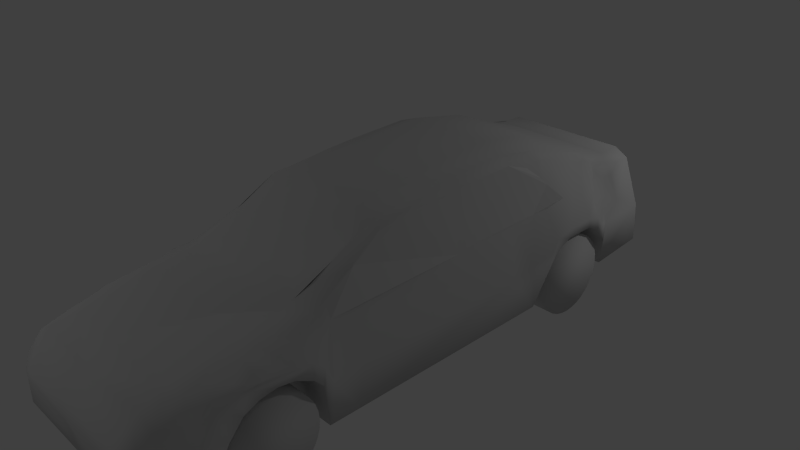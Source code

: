 # Source: car.blend  (saved by Blender 2.69.1; exported with 4.5.12 LTS)
import bpy
from mathutils import Matrix  # noqa: F401  (used for matrix-valued properties, if any)

bpy.ops.wm.read_factory_settings(use_empty=True)
scene = bpy.context.scene
scene.name = 'Scene'

# ---- collections
col_collection_1 = bpy.data.collections.new('Collection 1'); scene.collection.children.link(col_collection_1)

# ---- materials (node trees are filled in below, after node groups)
mat_material_darkredcar_t_redcar_png = bpy.data.materials.new('Material_darkRedCar.t_redCar.png')
mat_material_darkredcar_t_redcar_png.alpha_threshold = 0.0
mat_material_darkredcar_t_redcar_png.use_transparent_shadow = False
mat_material_darkredcar_t_redcar_png.diffuse_color = (0.64, 0.64, 0.64, 1.0)
mat_material_darkredcar_t_redcar_png.specular_color = (0.5, 0.5, 0.5)
mat_material_darkredcar_t_redcar_png.roughness = 0.5
mat_material_darkredcar_t_redcar_png.specular_intensity = 1.0
mat_material_darkredcar_t_redcar_png.line_color = (0.0, 0.0, 0.0, 1.0)
mat_none_blackwindow_jpg = bpy.data.materials.new('None_blackWindow.jpg')
mat_none_blackwindow_jpg.alpha_threshold = 0.0
mat_none_blackwindow_jpg.use_transparent_shadow = False
mat_none_blackwindow_jpg.diffuse_color = (0.64, 0.64, 0.64, 1.0)
mat_none_blackwindow_jpg.specular_color = (0.5, 0.5, 0.5)
mat_none_blackwindow_jpg.roughness = 0.5
mat_none_blackwindow_jpg.specular_intensity = 1.0
mat_none_blackwindow_jpg.line_color = (0.0, 0.0, 0.0, 1.0)
mat_material_taillightred = bpy.data.materials.new('Material_taillightRed')
mat_material_taillightred.alpha_threshold = 0.0
mat_material_taillightred.use_transparent_shadow = False
mat_material_taillightred.diffuse_color = (0.64, 0.64, 0.64, 1.0)
mat_material_taillightred.specular_color = (0.5, 0.5, 0.5)
mat_material_taillightred.roughness = 0.5
mat_material_taillightred.specular_intensity = 1.0
mat_material_taillightred.line_color = (0.0, 0.0, 0.0, 1.0)
mat_none_cartire_tga = bpy.data.materials.new('None_carTire.tga')
mat_none_cartire_tga.alpha_threshold = 0.0
mat_none_cartire_tga.use_transparent_shadow = False
mat_none_cartire_tga.diffuse_color = (0.64, 0.64, 0.64, 1.0)
mat_none_cartire_tga.specular_color = (0.5, 0.5, 0.5)
mat_none_cartire_tga.roughness = 0.5
mat_none_cartire_tga.specular_intensity = 1.0
mat_none_cartire_tga.line_color = (0.0, 0.0, 0.0, 1.0)
mat_material_headlightred = bpy.data.materials.new('Material_headlightRed')
mat_material_headlightred.alpha_threshold = 0.0
mat_material_headlightred.use_transparent_shadow = False
mat_material_headlightred.diffuse_color = (0.64, 0.64, 0.64, 1.0)
mat_material_headlightred.specular_color = (0.5, 0.5, 0.5)
mat_material_headlightred.roughness = 0.5
mat_material_headlightred.specular_intensity = 1.0
mat_material_headlightred.line_color = (0.0, 0.0, 0.0, 1.0)
mat_material_blackwindow__blackwindow_jpg = bpy.data.materials.new('Material_blackWindow._blackWindow.jpg')
mat_material_blackwindow__blackwindow_jpg.alpha_threshold = 0.0
mat_material_blackwindow__blackwindow_jpg.use_transparent_shadow = False
mat_material_blackwindow__blackwindow_jpg.diffuse_color = (0.64, 0.64, 0.64, 1.0)
mat_material_blackwindow__blackwindow_jpg.specular_color = (0.5, 0.5, 0.5)
mat_material_blackwindow__blackwindow_jpg.roughness = 0.5
mat_material_blackwindow__blackwindow_jpg.specular_intensity = 1.0
mat_material_blackwindow__blackwindow_jpg.line_color = (0.0, 0.0, 0.0, 1.0)

# ---- material node trees

# ---- world
world_world = bpy.data.worlds.new('World'); scene.world = world_world
world_world.color = (0.05088, 0.05088, 0.05088)
world_world.use_sun_shadow = False
world_world.sun_shadow_jitter_overblur = 0.0
world_world.cycles.sampling_method = 'MANUAL'
world_world.cycles.sample_map_resolution = 256

# ---- cameras
cam_camera = bpy.data.cameras.new('Camera')
cam_camera.clip_end = 100.0
cam_camera.lens = 35.0
cam_camera.sensor_width = 32.0
cam_camera.sensor_height = 18.0
cam_camera.ortho_scale = 7.314
cam_camera.dof.focus_distance = 0.0
cam_camera.dof.aperture_fstop = 128.0

# ---- lights
light_lamp = bpy.data.lights.new('Lamp', 'POINT')
light_lamp.transmission_factor = 0.0
light_lamp.cutoff_distance = 30.0
light_lamp.energy = 100.0
light_lamp.shadow_buffer_clip_start = 1.001
light_lamp.shadow_soft_size = 0.1
light_lamp.shadow_maximum_resolution = 0.006
light_lamp.use_absolute_resolution = True
light_lamp.cycles.use_multiple_importance_sampling = False
light_lamp_001 = bpy.data.lights.new('Lamp.001', 'POINT')
light_lamp_001.transmission_factor = 0.0
light_lamp_001.cutoff_distance = 30.0
light_lamp_001.energy = 100.0
light_lamp_001.shadow_buffer_clip_start = 1.001
light_lamp_001.shadow_soft_size = 0.1
light_lamp_001.shadow_maximum_resolution = 0.006
light_lamp_001.use_absolute_resolution = True
light_lamp_001.cycles.use_multiple_importance_sampling = False

# ---- meshes
me_car = bpy.data.meshes.new('car')
me_car.from_pydata([(-0.9409, -3.036, -1.157), (-0.9409, -3.109, -1.067), (-0.9409, -3.164, -0.9645), (-0.9409, -3.198, -0.8532), (-0.9409, -3.209, -0.7374), (-0.9409, -3.198, -0.6217), (-0.9409, -3.164, -0.5103), (-0.9409, -3.109, -0.4077), (-0.9409, -3.036, -0.3178), (-0.9409, -2.946, -0.244), (-0.9409, -2.843, -0.1892), (-0.9409, -2.732, -0.1554), (-0.9409, -2.616, -0.144), (-0.9409, -2.5, -0.1554), (-0.9409, -2.389, -0.1892), (-0.9409, -2.286, -0.244), (-0.9409, -2.196, -0.3178), (-0.9409, -2.123, -0.4077), (-0.9409, -2.068, -0.5103), (-0.9409, -2.034, -0.6216), (-0.9409, -2.023, -0.7374), (-0.9409, -2.034, -0.8532), (-0.9409, -2.068, -0.9645), (-0.9409, -2.123, -1.067), (-0.9409, -2.196, -1.157), (-0.9409, -2.286, -1.231), (-0.9409, -2.389, -1.286), (-0.9409, -2.5, -1.319), (-0.9409, -2.616, -1.331), (-0.9409, -2.732, -1.319), (-0.9409, -2.843, -1.286), (-0.9409, -2.946, -1.231), (-1.365, -3.164, -0.9645), (-1.365, -3.209, -0.7374), (-1.365, -3.036, -0.3178), (-1.365, -2.843, -0.1892), (-1.365, -2.732, -0.1554), (-1.365, -2.286, -0.244), (-1.365, -2.123, -0.4077), (-1.365, -2.034, -0.6217), (-1.365, -2.034, -0.8532), (-1.365, -2.068, -0.9645), (-1.365, -2.196, -1.157), (-1.365, -2.286, -1.231), (-1.365, -2.732, -1.319), (-1.365, -2.843, -1.286), (-1.365, -2.946, -1.231), (-1.332, 2.029, -1.158), (-0.9081, 2.029, -1.158), (-0.9081, 1.956, -1.068), (-0.9081, 1.901, -0.9654), (-0.9081, 1.867, -0.8541), (-0.9081, 1.856, -0.7383), (-0.9081, 1.867, -0.6225), (-0.9081, 1.901, -0.5112), (-0.9081, 1.956, -0.4086), (-0.9081, 2.029, -0.3187), (-0.9081, 2.119, -0.2449), (-0.9081, 2.222, -0.19), (-0.9081, 2.333, -0.1563), (-0.9081, 2.449, -0.1449), (-0.9081, 2.565, -0.1563), (-0.9081, 2.676, -0.19), (-0.9081, 2.779, -0.2449), (-0.9081, 2.869, -0.3187), (-0.9081, 2.942, -0.4086), (-0.9081, 2.997, -0.5112), (-0.9081, 3.031, -0.6225), (-0.9081, 3.042, -0.7383), (-0.9081, 3.031, -0.854), (-0.9081, 2.997, -0.9654), (-0.9081, 2.942, -1.068), (-0.9081, 2.869, -1.158), (-0.9081, 2.779, -1.232), (-0.9081, 2.676, -1.287), (-0.9081, 2.565, -1.32), (-0.9081, 2.449, -1.332), (-0.9081, 2.333, -1.32), (-0.9081, 2.222, -1.287), (-0.9081, 2.119, -1.232), (-1.332, 1.867, -0.854), (-1.332, 1.901, -0.5112), (-1.332, 1.956, -0.4086), (-1.332, 2.029, -0.3187), (-1.332, 2.222, -0.19), (-1.332, 2.333, -0.1563), (-1.332, 2.565, -0.1563), (-1.332, 2.779, -0.2449), (-1.332, 2.942, -0.4086), (-1.332, 2.997, -0.5112), (-1.332, 3.031, -0.6225), (-1.332, 2.779, -1.232), (-1.332, 2.333, -1.32), (-1.332, 2.119, -1.232), (-0.9159, 4.203, -0.1991), (-0.2233, 4.203, -0.1991), (-1.365, -3.036, -1.157), (-1.365, -3.109, -1.067), (-1.365, -3.198, -0.8532), (-1.365, -3.198, -0.6216), (-1.365, -3.164, -0.5103), (-1.365, -3.109, -0.4077), (-1.365, -2.946, -0.244), (-1.365, -2.616, -0.144), (-1.365, -2.5, -0.1554), (-1.365, -2.389, -0.1892), (-1.365, -2.196, -0.3178), (-1.365, -2.068, -0.5103), (-1.365, -2.023, -0.7374), (-1.365, -2.123, -1.067), (-1.365, -2.389, -1.286), (-1.365, -2.5, -1.319), (-1.365, -2.616, -1.331), (-1.332, 1.956, -1.068), (-1.332, 1.901, -0.9654), (-1.332, 1.856, -0.7383), (-1.332, 1.867, -0.6225), (-1.332, 2.119, -0.2449), (-1.332, 2.449, -0.1449), (-1.332, 2.676, -0.19), (-1.332, 2.869, -0.3187), (-1.332, 3.042, -0.7383), (-1.332, 3.031, -0.854), (-1.332, 2.997, -0.9654), (-1.332, 2.942, -1.068), (-1.332, 2.869, -1.158), (-1.332, 2.676, -1.287), (-1.332, 2.565, -1.32), (-1.332, 2.449, -1.332), (-1.332, 2.222, -1.287), (-0.9923, -3.85, 0.175), (-1.21, -4.027, -0.1609), (-0.9159, -4.124, -0.1888), (-0.2233, -3.862, 0.09698), (-1.156, -4.124, -0.7738), (-1.03, 1.95, 1.018), (-0.2233, -4.153, -0.5331), (-0.9159, -4.158, -0.2509), (-1.03, 2.041, 1.003), (-1.145, -4.105, -0.2804), (-1.148, 2.031, 0.7061), (-1.03, 2.242, 0.9565), (-1.265, 2.247, 0.4819), (-0.9159, 4.098, 0.1402), (-1.295, 4.046, -0.1991), (-0.9159, 3.939, 0.6492), (-1.116, 3.939, 0.5326), (-0.2233, -4.124, -0.1888), (-0.2233, 3.939, 0.6492), (-1.281, 2.896, 0.3158), (-1.047, 2.888, 0.7498), (-1.069, 2.975, 0.7385), (-1.27, 3.001, 0.2279), (-1.422, 2.896, 0.01348), (-1.422, 2.993, -0.1124), (-1.069, 3.114, 0.6849), (-1.245, 3.223, 0.1803), (-1.295, 3.288, -0.23), (-1.326, 1.599, -0.2918), (-1.422, 1.898, -0.1727), (-1.422, 2.006, 0.01301), (-1.341, -2.118, 0.2311), (-1.204, -2.145, 0.4166), (-1.19, -1.925, 0.4374), (-1.341, -1.945, 0.1874), (-1.441, -2.118, 0.07346), (-1.441, -1.959, -0.05114), (-1.153, -1.713, 0.5202), (-1.34, -1.783, -0.3863), (-1.189, -1.288, 0.3181), (-1.295, -1.317, -0.3863), (-1.189, 0.3171, 0.3317), (-1.03, 0.3595, 1.065), (-1.295, 1.299, -0.3863), (-1.34, -3.469, -0.09501), (-1.163, -3.465, 0.1965), (-1.305, -3.243, 0.1385), (-1.163, -3.244, 0.2453), (-1.395, -3.465, -0.2923), (-1.371, -3.244, 0.0333), (-1.321, -2.99, 0.2086), (-1.426, -2.99, 0.1466), (-1.163, -2.783, 0.3359), (-1.441, -2.783, 0.1671), (-1.33, -2.567, 0.2366), (-1.163, -2.567, 0.3716), (-1.441, -2.567, 0.1466), (-1.163, -2.354, 0.3882), (-1.441, -2.354, 0.1466), (-1.283, -3.862, -0.1566), (-1.295, -3.862, -0.2923), (-1.218, -3.846, 0.04688), (-1.422, 2.69, 0.06836), (-1.266, 2.687, 0.3588), (-1.032, 2.682, 0.7946), (-1.266, 2.469, 0.3899), (-1.422, 2.25, 0.06836), (-1.253, 3.563, 0.03594), (-1.19, 3.563, 0.5753), (-0.9159, 2.896, 0.8509), (-1.295, 3.207, -0.8515), (-1.422, 3.067, -0.3771), (-1.422, 2.896, -0.1684), (-0.9159, 2.041, 1.114), (-0.9159, 1.845, 1.145), (-1.422, 2.002, -0.1771), (-1.422, 1.837, -0.4062), (-1.295, 1.705, -0.9601), (-0.9159, -1.713, 0.6309), (-0.9159, -2.118, 0.4675), (-1.295, -1.832, -0.9703), (-1.441, -1.992, -0.2703), (-1.441, -2.118, -0.141), (-0.9159, -3.465, 0.2574), (-1.442, -2.99, -0.1104), (-1.458, -3.19, -0.3202), (-1.295, -3.363, -0.9372), (-0.9159, -2.567, 0.4325), (-1.441, -2.567, 0.01211), (-1.441, -2.783, -0.01851), (-1.441, -2.354, -0.01851), (-1.295, -3.889, -0.9039), (-0.9159, 4.079, -0.7738), (-1.295, 4.079, -0.7738), (-1.422, 2.698, -0.05975), (-1.422, 2.257, -0.05975), (-1.085, -1.234, 0.7529), (-1.295, -1.386, -0.9601), (-0.9159, -0.3741, 1.129), (-0.6121, -0.3741, 1.239), (-0.9159, 0.4979, 1.207), (-0.9159, 0.04449, 1.176), (-0.9159, 1.37, 1.238), (-0.6121, 1.37, 1.348), (-1.03, 1.74, 0.9881), (-1.208, 1.697, 0.3991), (-1.189, 1.328, 0.3797), (-1.03, 1.37, 1.127), (-0.9159, 3.114, 0.7666), (-0.6121, -1.713, 0.6309), (-0.9159, -1.925, 0.5451), (-0.9159, 2.464, 0.9907), (-0.6121, 2.464, 1.068), (-0.9159, 2.242, 1.039), (-0.6121, 2.242, 1.177), (-0.9159, -1.246, 0.8669), (-0.6121, -0.81, 1.13), (-0.9159, -0.81, 1.1), (-0.6121, 3.563, 0.6492), (-0.9159, 3.563, 0.6492), (-0.9159, -4.153, -0.5331), (-0.9159, -4.181, -0.2923), (-1.123, -4.124, -0.3363), (-1.11, 1.931, 0.8191), (-1.265, 1.919, 0.4332), (-1.03, -0.3741, 1.066), (-1.03, -0.81, 0.989), (-1.189, -0.8524, 0.2961), (-1.03, 0.4979, 1.096), (-1.189, 0.4556, 0.3673), (-1.265, -1.723, 0.3545), (-1.352, 2.896, 0.1646), (-1.175, 2.936, 0.5271), (-1.175, 2.981, 0.4832), (-1.175, 3.05, 0.4564), (-1.168, 3.222, 0.4641), (-1.359, 3.14, -0.1712), (-1.25, 3.253, -0.04698), (-1.306, -3.465, 0.007814), (-1.247, -3.464, 0.105), (-1.129, 3.338, 0.6301), (-1.103, 3.14, 0.5477), (-1.2, 3.333, 0.2824), (-1.195, 3.448, 0.4288), (0.9409, -3.036, -1.157), (0.9409, -3.109, -1.067), (0.9409, -3.164, -0.9645), (0.9409, -3.198, -0.8532), (0.9409, -3.209, -0.7374), (0.9409, -3.198, -0.6217), (0.9409, -3.164, -0.5103), (0.9409, -3.109, -0.4077), (0.9409, -3.036, -0.3178), (0.9409, -2.946, -0.244), (0.9409, -2.843, -0.1892), (0.9409, -2.732, -0.1554), (0.9409, -2.616, -0.144), (0.9409, -2.5, -0.1554), (0.9409, -2.389, -0.1892), (0.9409, -2.286, -0.244), (0.9409, -2.196, -0.3178), (0.9409, -2.123, -0.4077), (0.9409, -2.068, -0.5103), (0.9409, -2.034, -0.6216), (0.9409, -2.023, -0.7374), (0.9409, -2.034, -0.8532), (0.9409, -2.068, -0.9645), (0.9409, -2.123, -1.067), (0.9409, -2.196, -1.157), (0.9409, -2.286, -1.231), (0.9409, -2.389, -1.286), (0.9409, -2.5, -1.319), (0.9409, -2.616, -1.331), (0.9409, -2.732, -1.319), (0.9409, -2.843, -1.286), (0.9409, -2.946, -1.231), (1.365, -3.164, -0.9645), (1.365, -3.209, -0.7374), (1.365, -3.036, -0.3178), (1.365, -2.843, -0.1892), (1.365, -2.732, -0.1554), (1.365, -2.286, -0.244), (1.365, -2.123, -0.4077), (1.365, -2.034, -0.6217), (1.365, -2.034, -0.8532), (1.365, -2.068, -0.9645), (1.365, -2.196, -1.157), (1.365, -2.286, -1.231), (1.365, -2.732, -1.319), (1.365, -2.843, -1.286), (1.365, -2.946, -1.231), (1.332, 2.029, -1.158), (0.9081, 2.029, -1.158), (0.9081, 1.956, -1.068), (0.9081, 1.901, -0.9654), (0.9081, 1.867, -0.8541), (0.9081, 1.856, -0.7383), (0.9081, 1.867, -0.6225), (0.9081, 1.901, -0.5112), (0.9081, 1.956, -0.4086), (0.9081, 2.029, -0.3187), (0.9081, 2.119, -0.2449), (0.9081, 2.222, -0.19), (0.9081, 2.333, -0.1563), (0.9081, 2.449, -0.1449), (0.9081, 2.565, -0.1563), (0.9081, 2.676, -0.19), (0.9081, 2.779, -0.2449), (0.9081, 2.869, -0.3187), (0.9081, 2.942, -0.4086), (0.9081, 2.997, -0.5112), (0.9081, 3.031, -0.6225), (0.9081, 3.042, -0.7383), (0.9081, 3.031, -0.854), (0.9081, 2.997, -0.9654), (0.9081, 2.942, -1.068), (0.9081, 2.869, -1.158), (0.9081, 2.779, -1.232), (0.9081, 2.676, -1.287), (0.9081, 2.565, -1.32), (0.9081, 2.449, -1.332), (0.9081, 2.333, -1.32), (0.9081, 2.222, -1.287), (0.9081, 2.119, -1.232), (1.332, 1.867, -0.854), (1.332, 1.901, -0.5112), (1.332, 1.956, -0.4086), (1.332, 2.029, -0.3187), (1.332, 2.222, -0.19), (1.332, 2.333, -0.1563), (1.332, 2.565, -0.1563), (1.332, 2.779, -0.2449), (1.332, 2.942, -0.4086), (1.332, 2.997, -0.5112), (1.332, 3.031, -0.6225), (1.332, 2.779, -1.232), (1.332, 2.333, -1.32), (1.332, 2.119, -1.232), (0.9159, 4.203, -0.1991), (0.2233, 4.203, -0.1991), (1.365, -3.036, -1.157), (1.365, -3.109, -1.067), (1.365, -3.198, -0.8532), (1.365, -3.198, -0.6216), (1.365, -3.164, -0.5103), (1.365, -3.109, -0.4077), (1.365, -2.946, -0.244), (1.365, -2.616, -0.144), (1.365, -2.5, -0.1554), (1.365, -2.389, -0.1892), (1.365, -2.196, -0.3178), (1.365, -2.068, -0.5103), (1.365, -2.023, -0.7374), (1.365, -2.123, -1.067), (1.365, -2.389, -1.286), (1.365, -2.5, -1.319), (1.365, -2.616, -1.331), (1.332, 1.956, -1.068), (1.332, 1.901, -0.9654), (1.332, 1.856, -0.7383), (1.332, 1.867, -0.6225), (1.332, 2.119, -0.2449), (1.332, 2.449, -0.1449), (1.332, 2.676, -0.19), (1.332, 2.869, -0.3187), (1.332, 3.042, -0.7383), (1.332, 3.031, -0.854), (1.332, 2.997, -0.9654), (1.332, 2.942, -1.068), (1.332, 2.869, -1.158), (1.332, 2.676, -1.287), (1.332, 2.565, -1.32), (1.332, 2.449, -1.332), (1.332, 2.222, -1.287), (0.9923, -3.85, 0.175), (1.21, -4.027, -0.1609), (0.9159, -4.124, -0.1888), (0.2233, -3.862, 0.09698), (1.156, -4.124, -0.7738), (1.03, 1.95, 1.018), (0.2233, -4.153, -0.5331), (0.9159, -4.158, -0.2509), (1.03, 2.041, 1.003), (1.145, -4.105, -0.2804), (1.148, 2.031, 0.7061), (1.03, 2.242, 0.9565), (1.265, 2.247, 0.4819), (0.9159, 4.098, 0.1402), (1.295, 4.046, -0.1991), (0.9159, 3.939, 0.6492), (1.116, 3.939, 0.5326), (0.2233, -4.124, -0.1888), (0.2233, 3.939, 0.6492), (1.281, 2.896, 0.3158), (1.047, 2.888, 0.7498), (1.069, 2.975, 0.7385), (1.27, 3.001, 0.2279), (1.422, 2.896, 0.01348), (1.422, 2.993, -0.1124), (1.069, 3.114, 0.6849), (1.245, 3.223, 0.1803), (1.295, 3.288, -0.23), (1.326, 1.599, -0.2918), (1.422, 1.898, -0.1727), (1.422, 2.006, 0.01301), (1.341, -2.118, 0.2311), (1.204, -2.145, 0.4166), (1.19, -1.925, 0.4374), (1.341, -1.945, 0.1874), (1.441, -2.118, 0.07346), (1.441, -1.959, -0.05114), (1.153, -1.713, 0.5202), (1.34, -1.783, -0.3863), (1.189, -1.288, 0.3181), (1.295, -1.317, -0.3863), (1.189, 0.3171, 0.3317), (1.03, 0.3595, 1.065), (1.295, 1.299, -0.3863), (1.34, -3.469, -0.09501), (1.163, -3.465, 0.1965), (1.305, -3.243, 0.1385), (1.163, -3.244, 0.2453), (1.395, -3.465, -0.2923), (1.371, -3.244, 0.0333), (1.321, -2.99, 0.2086), (1.426, -2.99, 0.1466), (1.163, -2.783, 0.3359), (1.441, -2.783, 0.1671), (1.33, -2.567, 0.2366), (1.163, -2.567, 0.3716), (1.441, -2.567, 0.1466), (1.163, -2.354, 0.3882), (1.441, -2.354, 0.1466), (1.283, -3.862, -0.1566), (1.295, -3.862, -0.2923), (1.218, -3.846, 0.04688), (1.422, 2.69, 0.06836), (1.266, 2.687, 0.3588), (1.032, 2.682, 0.7946), (1.266, 2.469, 0.3899), (1.422, 2.25, 0.06836), (1.253, 3.563, 0.03594), (1.19, 3.563, 0.5753), (0.9159, 2.896, 0.8509), (1.295, 3.207, -0.8515), (1.422, 3.067, -0.3771), (1.422, 2.896, -0.1684), (0.9159, 2.041, 1.114), (0.9159, 1.845, 1.145), (1.422, 2.002, -0.1771), (1.422, 1.837, -0.4062), (1.295, 1.705, -0.9601), (0.9159, -1.713, 0.6309), (0.9159, -2.118, 0.4675), (1.295, -1.832, -0.9703), (1.441, -1.992, -0.2703), (1.441, -2.118, -0.141), (0.9159, -3.465, 0.2574), (1.442, -2.99, -0.1104), (1.458, -3.19, -0.3202), (1.295, -3.363, -0.9372), (0.9159, -2.567, 0.4325), (1.441, -2.567, 0.01211), (1.441, -2.783, -0.01851), (1.441, -2.354, -0.01851), (1.295, -3.889, -0.9039), (0.9159, 4.079, -0.7738), (1.295, 4.079, -0.7738), (1.422, 2.698, -0.05975), (1.422, 2.257, -0.05975), (1.085, -1.234, 0.7529), (1.295, -1.386, -0.9601), (0.9159, -0.3741, 1.129), (0.6121, -0.3741, 1.239), (0.9159, 0.4979, 1.207), (0.9159, 0.04449, 1.176), (0.9159, 1.37, 1.238), (0.6121, 1.37, 1.348), (1.03, 1.74, 0.9881), (1.208, 1.697, 0.3991), (1.189, 1.328, 0.3797), (1.03, 1.37, 1.127), (0.9159, 3.114, 0.7666), (0.6121, -1.713, 0.6309), (0.9159, -1.925, 0.5451), (0.9159, 2.464, 0.9907), (0.6121, 2.464, 1.068), (0.9159, 2.242, 1.039), (0.6121, 2.242, 1.177), (0.9159, -1.246, 0.8669), (0.6121, -0.81, 1.13), (0.9159, -0.81, 1.1), (0.6121, 3.563, 0.6492), (0.9159, 3.563, 0.6492), (0.9159, -4.153, -0.5331), (0.9159, -4.181, -0.2923), (1.123, -4.124, -0.3363), (1.11, 1.931, 0.8191), (1.265, 1.919, 0.4332), (1.03, -0.3741, 1.066), (1.03, -0.81, 0.989), (1.189, -0.8524, 0.2961), (1.03, 0.4979, 1.096), (1.189, 0.4556, 0.3673), (1.265, -1.723, 0.3545), (1.352, 2.896, 0.1646), (1.175, 2.936, 0.5271), (1.175, 2.981, 0.4832), (1.175, 3.05, 0.4564), (1.168, 3.222, 0.4641), (1.359, 3.14, -0.1712), (1.25, 3.253, -0.04698), (1.306, -3.465, 0.007814), (1.247, -3.464, 0.105), (1.129, 3.338, 0.6301), (1.103, 3.14, 0.5477), (1.2, 3.333, 0.2824), (1.195, 3.448, 0.4288), (0.0, -4.124, -0.7738), (0.0, 3.939, 0.6493), (0.0, -3.888, -0.9038), (0.0, -4.169, -0.3911), (0.0, 1.37, 1.348), (0.0, 4.203, -0.1991), (0.0, 2.242, 1.177), (0.0, -4.181, -0.2922), (0.0, -4.124, -0.1888), (0.0, -3.862, 0.09703), (0.0, 3.067, -0.3771), (0.0, -2.567, 0.01218), (0.0, -2.783, -0.01844), (0.0, 2.698, -0.05968), (0.0, -2.99, -0.1103), (0.0, -1.992, -0.2702), (0.0, 2.257, -0.05968), (0.0, 1.705, -0.9601), (0.0, 2.896, -0.1683), (0.0, -2.354, -0.01844), (0.0, 3.207, -0.8514), (0.0, -2.567, 0.4326), (0.0, -3.465, 0.2575), (0.0, -3.19, -0.3202), (0.0, 4.079, -0.7738), (0.0, -3.363, -0.9371), (0.0, -1.832, -0.9703), (0.0, -2.118, 0.4676), (0.0, 2.002, -0.177), (0.0, -2.118, -0.1409), (0.0, 3.563, 0.6493), (0.0, -0.374, 1.239), (0.0, -1.925, 0.5452), (0.0, 1.837, -0.4061), (0.0, -0.81, 1.131), (0.0, 3.563, 0.6493), (0.0, -1.712, 0.631), (0.0, 2.464, 1.068)], [], [(82, 55, 56, 83), (88, 65, 66, 89), (146, 144, 197), (263, 264, 152), (177, 175, 213, 217, 185, 182), (130, 131, 132), (35, 10, 11, 36), (165, 166, 211, 212, 220, 218, 219, 214, 181, 183, 186, 188), (188, 161, 162, 163, 164, 165), (178, 221, 190, 189), (144, 157, 197), (200, 144, 223), (81, 54, 55, 82), (46, 45, 30, 31), (204, 203, 138, 135), (211, 166, 168, 210), (214, 215, 178, 179), (183, 182, 184), (415, 412, 414), (140, 138, 141), (140, 141, 142), (145, 143, 146), (59, 58, 57, 56, 55, 54, 53, 52, 51, 50, 49, 48, 79, 78, 77, 76, 75, 74, 73, 72, 71, 70, 69, 68, 67, 66, 65, 64, 63, 62, 61, 60), (149, 150, 151, 262), (149, 193, 150), (247, 245, 239, 246), (165, 164, 166), (269, 175, 176), (175, 177, 176), (178, 174, 179), (174, 176, 179), (176, 177, 180), (179, 176, 181), (176, 180, 181), (182, 185, 184), (183, 184, 186), (187, 162, 161), (189, 190, 139), (149, 261, 153, 192), (150, 193, 194), (195, 196, 142), (174, 178, 189), (174, 189, 191), (146, 197, 198), (217, 209, 187, 185), (163, 162, 209), (43, 42, 24, 25), (89, 66, 67, 90), (209, 162, 187), (144, 222, 223), (199, 150, 194), (142, 141, 194, 195), (241, 242, 248, 238), (230, 172, 231), (45, 44, 29, 30), (207, 227, 170, 173), (200, 201, 157), (266, 157, 201), (11, 10, 9, 8, 7, 6, 5, 4, 3, 2, 1, 0, 31, 30, 29, 28, 27, 26, 25, 24, 23, 22, 21, 20, 19, 18, 17, 16, 15, 14, 13, 12), (206, 207, 158), (206, 158, 159), (161, 188, 187), (215, 216, 178), (214, 179, 181), (84, 58, 59, 85), (178, 216, 221), (170, 227, 168), (227, 210, 168), (158, 207, 173), (242, 241, 243), (242, 243, 244), (248, 249, 238), (232, 230, 231, 228, 229, 233), (40, 21, 22, 41), (250, 251, 252), (47, 93, 79, 48), (389, 326, 325, 354), (80, 51, 52, 115), (116, 53, 54, 81), (114, 50, 51, 80), (117, 57, 58, 84), (85, 59, 60, 118), (99, 5, 6, 100), (94, 145, 148, 95), (121, 68, 69, 122), (378, 287, 286, 377), (103, 12, 13, 104), (90, 67, 68, 121), (109, 23, 24, 42), (102, 9, 10, 35), (91, 125, 72, 73), (380, 290, 289, 311), (37, 15, 16, 106), (104, 13, 14, 105), (97, 1, 2, 32), (83, 56, 57, 117), (38, 17, 18, 107), (393, 336, 335, 360), (86, 61, 62, 119), (110, 43, 25, 26), (98, 3, 4, 33), (388, 324, 323, 387), (113, 49, 50, 114), (382, 294, 293, 313), (39, 19, 20, 108), (584, 239, 245, 240, 580), (312, 291, 290, 380), (106, 16, 17, 38), (567, 220, 212, 577), (308, 282, 281, 375), (101, 7, 8, 34), (32, 2, 3, 98), (96, 46, 31, 0), (111, 110, 26, 27), (108, 20, 21, 40), (119, 62, 63, 87), (115, 52, 53, 116), (130, 191, 131), (313, 293, 292, 381), (107, 18, 19, 39), (553, 95, 148, 549), (415, 468, 473, 515), (241, 199, 194, 141), (118, 60, 61, 86), (163, 167, 260, 164), (146, 143, 94, 144), (112, 111, 27, 28), (416, 528, 434, 470), (196, 160, 254, 142), (128, 127, 75, 76), (44, 112, 28, 29), (353, 352, 403, 367), (93, 129, 78, 79), (141, 138, 243, 241), (244, 203, 204, 232, 233), (256, 226, 208, 247), (231, 255, 247, 228), (558, 201, 200, 568), (562, 214, 219, 560), (383, 297, 296, 315), (41, 22, 23, 109), (120, 64, 65, 88), (361, 393, 360, 392, 359, 358, 391, 357, 356, 355, 390, 389, 354, 388, 387, 321, 367, 403, 366, 402, 401, 400, 365, 399, 398, 397, 396, 395, 364, 363, 362, 394), (120, 88, 89, 90, 121, 122, 123, 124, 125, 91, 126, 127, 128, 92, 129, 93, 47, 113, 114, 80, 115, 116, 81, 82, 83, 117, 84, 85, 118, 86, 119, 87), (46, 96, 97, 32, 98, 33, 99, 100, 101, 34, 102, 35, 36, 103, 104, 105, 37, 106, 38, 107, 39, 108, 40, 41, 109, 42, 43, 110, 111, 112, 44, 45), (274, 370, 371, 275), (1, 97, 96, 0), (134, 252, 190, 221), (34, 8, 9, 102), (105, 14, 15, 37), (508, 527, 409), (135, 253, 234), (253, 135, 138), (137, 132, 139), (251, 137, 252), (250, 252, 134), (253, 138, 140), (132, 131, 139), (137, 139, 252), (552, 233, 229, 579), (433, 509, 432), (158, 235, 159), (235, 254, 159), (159, 254, 160), (166, 164, 260), (166, 260, 168), (441, 500, 482, 514, 483, 437), (163, 209, 240, 208, 226, 167), (397, 344, 343, 396), (122, 69, 70, 123), (127, 126, 74, 75), (190, 252, 139), (191, 189, 131), (189, 139, 131), (169, 170, 260), (170, 168, 260), (235, 158, 236), (158, 173, 236), (124, 71, 72, 125), (569, 217, 213, 570), (478, 508, 409), (135, 234, 204), (130, 132, 147, 133), (33, 4, 5, 99), (570, 213, 130, 133, 557), (496, 368, 418), (144, 94, 222), (477, 412, 517), (243, 138, 203), (244, 243, 203), (213, 175, 130), (175, 191, 130), (92, 128, 76, 77), (255, 256, 247), (229, 228, 246), (228, 247, 246), (230, 258, 172), (231, 172, 255), (237, 258, 230, 232), (204, 234, 232), (234, 237, 232), (523, 420, 419), (145, 146, 249), (249, 155, 238), (429, 512, 473, 424, 425), (151, 150, 199, 238, 155), (129, 92, 77, 78), (554, 244, 233, 552), (322, 321, 387, 323), (49, 113, 47, 48), (123, 70, 71, 124), (87, 63, 64, 120), (100, 6, 7, 101), (568, 200, 223, 222, 572), (377, 286, 285, 310), (36, 11, 12, 103), (348, 347, 365, 400), (126, 91, 73, 74), (198, 270, 155, 249, 146), (188, 185, 187), (188, 184, 185), (184, 188, 186), (268, 174, 191), (175, 269, 268, 191), (174, 268, 176), (269, 176, 268), (181, 180, 183), (183, 180, 182), (177, 182, 180), (194, 193, 195), (193, 149, 192), (192, 195, 193), (195, 192, 196), (152, 265, 156), (149, 262, 151, 263, 152), (267, 154, 156), (156, 154, 152), (152, 154, 149), (154, 261, 149), (261, 154, 153), (265, 264, 155, 271), (264, 265, 152), (265, 272, 156), (265, 273, 272), (273, 270, 198), (270, 273, 265), (271, 270, 265), (260, 167, 226, 256, 255, 172, 171, 257, 169), (253, 140, 142, 254, 235, 236, 259, 258, 237, 234), (169, 173, 170), (259, 171, 172, 258), (257, 171, 173, 169), (173, 171, 259), (236, 173, 259), (157, 267, 197), (267, 156, 197), (155, 264, 151), (264, 263, 151), (202, 154, 201), (202, 153, 154), (153, 202, 224, 192), (192, 224, 196), (196, 224, 225), (225, 160, 196), (205, 160, 225), (205, 159, 160), (159, 205, 206), (270, 271, 155), (197, 273, 198), (273, 197, 272), (156, 272, 197), (266, 267, 157), (267, 266, 154), (154, 266, 201), (157, 144, 200), (357, 330, 329, 356), (363, 340, 339, 362), (471, 418, 420), (426, 538, 537), (456, 459, 491, 487, 449, 451), (406, 405, 404), (310, 285, 284, 309), (462, 460, 457, 455, 488, 493, 492, 494, 486, 485, 440, 439), (439, 438, 437, 436, 435, 462), (463, 464, 495, 452), (471, 431, 418), (497, 418, 474), (356, 329, 328, 355), (305, 304, 319, 320), (409, 412, 477, 478), (484, 442, 440, 485), (453, 452, 489, 488), (458, 456, 457), (416, 415, 414), (420, 417, 419), (334, 335, 336, 337, 338, 339, 340, 341, 342, 343, 344, 345, 346, 347, 348, 349, 350, 351, 352, 353, 322, 323, 324, 325, 326, 327, 328, 329, 330, 331, 332, 333), (536, 425, 424, 423), (424, 467, 423), (520, 513, 519, 521), (440, 438, 439), (450, 449, 543), (450, 451, 449), (453, 448, 452), (453, 450, 448), (454, 451, 450), (455, 450, 453), (455, 454, 450), (458, 459, 456), (460, 458, 457), (435, 436, 461), (413, 464, 463), (466, 427, 535, 423), (468, 467, 424), (416, 470, 469), (463, 452, 448), (465, 463, 448), (472, 471, 420), (459, 461, 483, 491), (483, 436, 437), (299, 298, 316, 317), (364, 341, 340, 363), (461, 436, 483), (497, 496, 418), (468, 424, 473), (469, 468, 415, 416), (512, 522, 516, 515), (505, 446, 504), (304, 303, 318, 319), (447, 444, 501, 481), (431, 475, 474), (475, 431, 540), (286, 287, 288, 289, 290, 291, 292, 293, 294, 295, 296, 297, 298, 299, 300, 301, 302, 303, 304, 305, 274, 275, 276, 277, 278, 279, 280, 281, 282, 283, 284, 285), (432, 481, 480), (433, 432, 480), (461, 462, 435), (452, 490, 489), (455, 453, 488), (359, 333, 332, 358), (495, 490, 452), (442, 501, 444), (442, 484, 501), (447, 481, 432), (517, 515, 516), (518, 517, 516), (512, 523, 522), (507, 503, 502, 505, 504, 506), (315, 296, 295, 314), (526, 525, 524), (322, 353, 367, 321), (582, 246, 239, 584), (584, 513, 520, 582), (355, 328, 327, 390), (354, 325, 324, 388), (358, 332, 331, 391), (392, 334, 333, 359), (374, 280, 279, 373), (369, 422, 419, 368), (396, 343, 342, 395), (565, 207, 206, 581), (581, 480, 481, 565), (395, 342, 341, 364), (316, 298, 297, 383), (309, 284, 283, 376), (347, 346, 399, 365), (564, 225, 224, 561), (561, 498, 499, 564), (379, 288, 287, 378), (306, 276, 275, 371), (391, 331, 330, 357), (381, 292, 291, 312), (563, 211, 210, 574), (574, 484, 485, 563), (300, 299, 317, 384), (307, 278, 277, 372), (557, 133, 147, 556), (556, 421, 407, 557), (577, 212, 211, 563), (563, 485, 486, 577), (579, 229, 246, 582), (582, 520, 503, 579), (580, 514, 519, 513, 584), (551, 136, 250, 134, 548), (548, 408, 524, 410, 551), (577, 486, 494, 567), (372, 277, 276, 306), (274, 305, 320, 370), (301, 300, 384, 385), (314, 295, 294, 382), (361, 337, 336, 393), (390, 327, 326, 389), (405, 465, 404), (585, 242, 244, 554), (554, 518, 516, 585), (548, 134, 221, 550), (550, 495, 408, 548), (549, 422, 369, 553), (360, 335, 334, 392), (438, 534, 441, 437), (418, 368, 417, 420), (302, 301, 385, 386), (574, 210, 227, 207, 565), (565, 481, 501, 484, 574), (350, 349, 401, 402), (303, 302, 386, 318), (559, 218, 220, 567), (567, 494, 492, 559), (515, 517, 412, 415), (507, 506, 478, 477, 518), (521, 482, 500, 530), (502, 521, 529, 505), (583, 248, 242, 585), (585, 516, 522, 583), (568, 474, 475, 558), (560, 493, 488, 562), (362, 339, 338, 394), (572, 222, 94, 95, 553), (553, 369, 368, 496, 572), (319, 318, 386, 385, 384, 317, 316, 383, 315, 314, 382, 313, 381, 312, 380, 311, 379, 378, 377, 310, 309, 376, 308, 375, 374, 373, 307, 372, 306, 371, 370, 320), (549, 148, 145, 249, 578), (578, 523, 419, 422, 549), (495, 464, 526, 408), (376, 283, 282, 308), (311, 289, 288, 379), (555, 251, 250, 136, 551), (551, 410, 524, 525, 555), (412, 409, 527), (413, 406, 411), (526, 411, 525), (408, 526, 524), (414, 412, 527), (413, 405, 406), (526, 413, 411), (556, 147, 132, 137, 251, 555), (555, 525, 411, 406, 421, 556), (579, 503, 507, 552), (433, 528, 509), (434, 528, 433), (534, 438, 440), (442, 534, 440), (566, 202, 201, 558), (558, 475, 476, 566), (576, 205, 225, 564), (564, 499, 479, 576), (349, 348, 400, 401), (413, 526, 464), (405, 463, 465), (405, 413, 463), (534, 444, 443), (534, 442, 444), (510, 432, 509), (510, 447, 432), (399, 346, 345, 398), (571, 215, 214, 562), (562, 488, 489, 571), (570, 487, 491, 569), (407, 421, 406, 404), (373, 279, 278, 307), (561, 224, 202, 566), (566, 476, 498, 561), (557, 407, 404, 487, 570), (580, 240, 209, 575), (575, 483, 514, 580), (477, 517, 518), (404, 449, 487), (404, 465, 449), (351, 350, 402, 366), (521, 530, 529), (520, 502, 503), (520, 521, 502), (446, 532, 504), (529, 446, 505), (506, 504, 532, 511), (506, 508, 478), (506, 511, 508), (575, 209, 217, 569), (569, 491, 483, 575), (512, 429, 523), (581, 206, 205, 576), (576, 479, 480, 581), (352, 351, 366, 403), (573, 216, 215, 571), (571, 489, 490, 573), (552, 507, 518, 554), (398, 345, 344, 397), (394, 338, 337, 361), (375, 281, 280, 374), (560, 219, 218, 559), (559, 492, 493, 560), (572, 496, 497, 474, 568), (550, 221, 216, 573), (573, 490, 495, 550), (420, 523, 429, 544, 472), (461, 459, 462), (459, 458, 462), (460, 462, 458), (465, 448, 542), (465, 542, 543, 449), (450, 542, 448), (542, 450, 543), (457, 454, 455), (456, 454, 457), (454, 456, 451), (469, 467, 468), (466, 423, 467), (467, 469, 466), (470, 466, 469), (430, 539, 426), (426, 537, 425, 536, 423), (430, 428, 541), (426, 428, 430), (423, 428, 426), (423, 535, 428), (427, 428, 535), (545, 429, 538, 539), (426, 539, 538), (430, 546, 539), (546, 547, 539), (472, 544, 547), (539, 547, 544), (539, 544, 545), (443, 531, 445, 446, 529, 530, 500, 441, 534), (508, 511, 532, 533, 510, 509, 528, 416, 414, 527), (444, 447, 443), (532, 446, 445, 533), (443, 447, 445, 531), (533, 445, 447), (533, 447, 510), (471, 541, 431), (471, 430, 541), (425, 538, 429), (425, 537, 538), (475, 428, 476), (428, 427, 476), (466, 498, 476, 427), (470, 498, 466), (499, 498, 470), (470, 434, 499), (499, 434, 479), (434, 433, 479), (480, 479, 433), (429, 545, 544), (472, 547, 471), (546, 471, 547), (471, 546, 430), (431, 541, 540), (428, 540, 541), (475, 540, 428), (474, 418, 431)])
me_car.polygons.foreach_set('use_smooth', [1, 1, 1, 1, 1, 1, 1, 1, 1, 1, 1, 1, 1, 1, 1, 1, 1, 1, 1, 1, 1, 1, 1, 1, 1, 1, 1, 1, 1, 1, 1, 1, 1, 1, 1, 1, 1, 1, 1, 1, 1, 1, 1, 1, 1, 1, 1, 1, 1, 1, 1, 1, 1, 1, 1, 1, 1, 1, 1, 1, 1, 1, 1, 1, 1, 1, 1, 1, 1, 1, 1, 1, 1, 1, 1, 1, 1, 1, 1, 1, 1, 1, 1, 1, 1, 1, 1, 1, 1, 1, 1, 1, 1, 1, 1, 1, 1, 1, 1, 1, 1, 1, 1, 1, 1, 1, 1, 1, 1, 1, 1, 1, 1, 1, 1, 1, 1, 1, 1, 1, 1, 1, 1, 1, 1, 1, 1, 1, 1, 1, 1, 1, 1, 1, 1, 1, 1, 1, 1, 1, 1, 1, 1, 1, 1, 1, 1, 1, 1, 1, 1, 1, 1, 1, 1, 1, 1, 1, 1, 1, 1, 1, 1, 1, 1, 1, 1, 1, 1, 1, 1, 1, 1, 1, 1, 1, 1, 1, 1, 1, 1, 1, 1, 1, 1, 1, 1, 1, 1, 1, 1, 1, 1, 1, 1, 1, 1, 1, 1, 1, 1, 1, 1, 1, 1, 1, 1, 1, 1, 1, 1, 1, 1, 1, 1, 1, 1, 1, 1, 1, 1, 1, 1, 1, 1, 1, 1, 1, 1, 1, 1, 1, 1, 1, 1, 1, 1, 1, 1, 1, 1, 1, 1, 1, 1, 1, 1, 0, 0, 1, 1, 1, 1, 1, 1, 1, 1, 1, 1, 1, 1, 1, 1, 1, 1, 1, 1, 1, 1, 1, 1, 1, 1, 1, 1, 1, 1, 1, 1, 1, 1, 1, 1, 1, 1, 1, 1, 1, 1, 1, 1, 1, 1, 1, 1, 1, 1, 1, 1, 1, 1, 1, 1, 1, 1, 1, 1, 1, 1, 1, 1, 1, 1, 1, 1, 1, 1, 1, 1, 1, 1, 1, 1, 1, 1, 1, 1, 1, 1, 1, 1, 1, 1, 1, 1, 1, 1, 1, 1, 1, 1, 1, 1, 1, 1, 1, 1, 1, 1, 1, 1, 1, 1, 1, 1, 1, 1, 1, 1, 1, 1, 1, 1, 1, 1, 1, 1, 1, 1, 1, 1, 1, 1, 1, 1, 1, 1, 1, 1, 1, 1, 1, 1, 1, 1, 1, 1, 1, 1, 1, 1, 1, 1, 1, 1, 1, 1, 1, 1, 1, 1, 1, 1, 1, 1, 1, 1, 1, 1, 1, 1, 1, 1, 1, 1, 1, 1, 1, 1, 1, 1, 1, 1, 1, 1, 1, 1, 1, 1, 1, 1, 1, 1, 1, 1, 1, 1, 1, 1, 1, 1, 1, 1, 1, 1, 1, 1, 1, 1, 1, 1, 1, 1, 1, 1, 1, 1, 1, 1, 1, 1, 1, 1, 1, 1, 1, 1, 1, 1, 1, 1, 1, 1, 1, 1, 1, 1, 1, 1, 1, 1, 1, 1, 1, 1, 1, 1, 1, 1, 1, 1, 1, 1, 1, 1, 1, 1, 1, 1, 1, 1, 1, 1, 1, 1, 1, 1, 1, 1, 1, 1, 1, 1, 1, 1, 1, 1, 1, 1, 1, 0, 0, 1, 1, 1, 1, 1, 1, 1, 1, 1, 1, 1, 1, 1, 1, 1, 1, 1, 1, 1, 1, 1, 1, 1, 1, 1, 1])
me_car.polygons.foreach_set('material_index', [1, 1, 0, 0, 0, 4, 1, 0, 0, 0, 0, 0, 1, 1, 0, 0, 0, 0, 0, 0, 0, 0, 1, 0, 0, 5, 0, 0, 0, 0, 0, 0, 0, 0, 0, 0, 0, 0, 0, 0, 0, 0, 0, 0, 0, 0, 1, 1, 0, 0, 0, 0, 5, 0, 1, 0, 0, 0, 1, 0, 0, 0, 0, 0, 1, 0, 0, 0, 0, 5, 5, 5, 0, 1, 5, 1, 1, 1, 1, 1, 1, 1, 1, 2, 1, 1, 1, 1, 1, 1, 1, 1, 1, 1, 1, 1, 1, 1, 1, 1, 1, 1, 1, 1, 1, 5, 1, 1, 0, 1, 1, 1, 1, 1, 1, 1, 1, 4, 1, 1, 0, 0, 0, 1, 0, 0, 1, 0, 0, 1, 1, 1, 1, 0, 0, 0, 0, 0, 0, 1, 1, 1, 3, 3, 3, 1, 1, 0, 1, 1, 0, 0, 0, 0, 0, 0, 0, 0, 0, 0, 0, 0, 0, 0, 0, 0, 0, 0, 1, 1, 1, 0, 0, 0, 0, 0, 0, 0, 1, 0, 0, 0, 4, 1, 0, 0, 0, 0, 0, 0, 0, 0, 1, 0, 0, 0, 0, 0, 0, 0, 0, 0, 0, 0, 0, 0, 1, 0, 1, 1, 1, 1, 1, 0, 1, 1, 1, 1, 0, 0, 0, 0, 0, 0, 0, 0, 0, 0, 0, 0, 0, 0, 0, 0, 0, 0, 0, 0, 0, 0, 0, 0, 0, 0, 0, 0, 0, 1, 1, 0, 0, 0, 0, 0, 0, 0, 0, 0, 0, 0, 0, 0, 0, 0, 0, 0, 0, 0, 0, 0, 0, 0, 0, 0, 0, 1, 1, 0, 0, 0, 4, 1, 0, 0, 0, 0, 0, 1, 1, 0, 0, 0, 0, 0, 0, 1, 0, 0, 5, 0, 0, 0, 0, 0, 0, 0, 0, 0, 0, 0, 0, 0, 0, 0, 0, 0, 0, 0, 0, 1, 1, 0, 0, 0, 0, 5, 0, 1, 0, 0, 0, 1, 0, 0, 0, 0, 0, 1, 0, 0, 0, 0, 5, 5, 5, 0, 1, 5, 1, 5, 5, 1, 1, 1, 1, 1, 2, 1, 0, 0, 1, 1, 1, 1, 0, 0, 1, 1, 1, 1, 0, 0, 1, 1, 0, 0, 0, 0, 0, 0, 5, 0, 0, 0, 1, 1, 1, 1, 1, 1, 4, 5, 5, 0, 0, 0, 1, 0, 0, 1, 0, 0, 1, 1, 0, 0, 0, 0, 0, 0, 5, 5, 0, 0, 1, 0, 0, 3, 0, 0, 0, 1, 1, 5, 5, 0, 0, 0, 0, 0, 0, 0, 0, 0, 0, 0, 0, 0, 0, 0, 0, 0, 0, 1, 0, 0, 0, 0, 0, 0, 0, 1, 0, 0, 0, 4, 1, 0, 0, 0, 0, 0, 0, 0, 0, 1, 0, 0, 0, 0, 0, 0, 0, 0, 0, 0, 0, 0, 0, 1, 0, 0, 0, 1, 1, 1, 0, 0, 0, 0, 0, 0, 0, 0, 0, 0, 0, 0, 0, 0, 0, 0, 0, 0, 0, 0, 0, 0, 0, 0, 0, 0, 0, 0, 0, 0, 0, 0, 0, 0, 1, 5, 0, 0, 0, 0, 0, 0, 0, 0, 0, 0, 0, 0, 0, 0, 0, 0, 0, 0, 0, 0, 0, 0, 0, 0, 0, 0])
_uv = me_car.uv_layers.new(name='UVMap')
_uv.uv.foreach_set('vector', [0.1813, 0.1149, 0.4557, 0.4519, 0.4448, 0.4615, 0.1109, 0.186, 0.2624, 0.9445, 0.4611, 0.5759, 0.4744, 0.5823, 0.3513, 0.981, 0.0, 0.0, 1.0, 0.0, 0.5, 1.0, 0.0, 0.0, 0.5, 0.75, 1.0, 0.5, 1.0, 0.0, 1.0, 1.0, 0.0, 1.0, 0.0, 0.0, 1.0, 0.0, 1.0, 0.0, 0.2934, 0.04786, 0.1011, 0.4137, 0.314, 0.4085, 0.01861, 0.3612, 0.4297, 0.4862, 0.4261, 0.5004, 0.0, 0.4582, 1.0, 1.0, 0.0, 1.0, 0.0, 0.0, 0.0, 0.0, 0.0, 0.0, 0.0, 0.0, 0.0, 0.0, 1.0, 0.0, 1.0, 1.0, 1.0, 1.0, 1.0, 1.0, 1.0, 1.0, 1.0, 0.0, 1.0, 0.5, 1.0, 1.0, 0.0, 1.0, -1e-06, 0.5, 0.0, 0.0, 0.0, 0.0, 1.0, 1.0, 1.0, 1.0, 0.5, 1.0, 1.0, 0.0, 1.0, 1.0, 0.5, 1.0, 0.0, 0.0, 0.0, 1.0, 0.0, 1.0, 0.2647, 0.05872, 0.4682, 0.4446, 0.4557, 0.4519, 0.1813, 0.1149, 0.9072, 0.1971, 0.9572, 0.2858, 0.5658, 0.4788, 0.5579, 0.467, 0.0, 1.0, 0.0, 0.0, 1.0, 0.0, 1.0, 0.0, 1.0, 0.0, 1.0, 1.0, 0.0, 1.0, 0.0, 0.0, 0.0, 0.0, 0.0, 0.0, 1.0, 1.0, 1.0, 1.0, 1.0, 0.0, 1.0, 1.0, 0.0, 0.5, 0.0, 0.0, 0.0, 0.0, 0.0, 0.0, 0.25, 1.0, 0.0, 1.0, 0.0, 0.0, 0.25, 1.0, 0.0, 0.0, 0.5, 0.0, 1.0, 0.0, 1.0, 0.5, 0.0, 0.0, 0.4261, 0.5004, 0.4297, 0.4862, 0.4361, 0.4731, 0.4448, 0.4615, 0.4557, 0.4519, 0.4682, 0.4446, 0.4818, 0.4398, 0.496, 0.4379, 0.5103, 0.4387, 0.5241, 0.4424, 0.5368, 0.4486, 0.5479, 0.4571, 0.5579, 0.467, 0.5658, 0.4788, 0.5713, 0.4921, 0.5742, 0.5064, 0.5742, 0.5211, 0.5713, 0.5357, 0.5656, 0.5495, 0.5571, 0.5622, 0.5457, 0.5723, 0.5326, 0.5799, 0.5184, 0.5849, 0.5036, 0.5869, 0.4888, 0.586, 0.4744, 0.5823, 0.4611, 0.5759, 0.4493, 0.567, 0.4395, 0.556, 0.4321, 0.5433, 0.4273, 0.5295, 0.4252, 0.515, 1.0, 0.5, 1.0, 1.0, 0.0, 1.0, 0.5, 0.75, 0.0, 0.0, 0.0, 0.0, 1.0, 0.5, 1.0, 0.0, 1.0, 0.0, 0.0, 1.0, 0.0, 0.0, 1.0, 0.0, -1e-06, 0.5, 0.0, 0.0, 1.0, 0.8333, -1e-06, 0.5, 0.0, 0.0, 1.0, 1.0, 0.0, 1.0, -1e-06, 0.5, 1.0, 0.0, 1.0, 0.5, 0.0, 0.0, 1.0, 0.5, -1e-06, 0.5, 0.0, 0.0, 1.0, 0.5, 1.0, 1.0, 0.0, 0.5, 1.0, 0.0, 1.0, 0.5, 0.0, 0.0, 1.0, 0.5, 0.0, 0.5, 0.0, 0.0, 1.0, 1.0, 0.0, 1.0, 0.0, 0.5, 1.0, 0.0, 0.0, 0.5, 0.0, 0.0, 1.0, 1.0, 0.0, 1.0, 0.0, 0.5, 0.5, 0.0, 1.0, 0.0, 0.5, 1.0, 0.5, 0.0, 0.75, 0.0, 1.0, 0.0, 1.0, 1.0, 0.0, 0.0, 0.5, 1.0, 0.0, 1.0, 0.5, 1e-06, 1.0, 1.0, 0.5, 1.0, 0.5, 0.0, 1.0, 0.0, 0.5, 1.0, 0.5, 0.0, 0.5, 1.0, 0.0, 1.0, 0.0, 0.0, 0.5, 1.0, 0.0, 1.0, 0.0, 1.0, 0.0, 0.0, 1.0, 0.0, 1.0, 1.0, 1.0, 0.0, 1.0, 1.0, 0.0, 1.0, 0.9234, 0.755, 0.866, 0.829, 0.5571, 0.5622, 0.5656, 0.5495, 0.3513, 0.981, 0.4744, 0.5823, 0.4888, 0.586, 0.4451, 0.9995, 0.0, 0.0, 1.0, 0.0, 1.0, 1.0, 0.0, 0.0, 1.0, 1.0, 0.0, 1.0, 0.0, 0.0, 1.0, 0.0, 1.0, 1.0, 0.5, 1.0, 0.0, 1.0, 0.0, 0.0, 0.5, 1e-06, 1.0, 1.0, 0.0, 1.0, 0.0, 0.0, 1.0, 0.0, 0.0, 0.0, 1.0, 1.0, 0.0, 1.0, 0.9572, 0.2858, 0.9884, 0.3812, 0.5713, 0.4921, 0.5658, 0.4788, 1.0, 0.0, 1.0, 1.0, 0.0, 1.0, 0.0, 1.0, 0.0, 0.0, 1.0, 0.0, 0.0, 1.0, 0.5, 1.0, 1.0, 0.0, 0.0, 0.0, 0.4261, 0.5004, 0.4297, 0.4862, 0.4361, 0.4731, 0.4448, 0.4615, 0.4557, 0.4519, 0.4682, 0.4446, 0.4818, 0.4398, 0.496, 0.4379, 0.5103, 0.4387, 0.5241, 0.4424, 0.5368, 0.4486, 0.5479, 0.4571, 0.5579, 0.467, 0.5658, 0.4788, 0.5713, 0.4921, 0.5742, 0.5064, 0.5742, 0.5211, 0.5713, 0.5357, 0.5656, 0.5495, 0.5571, 0.5622, 0.5457, 0.5723, 0.5326, 0.5799, 0.5184, 0.5849, 0.5036, 0.5869, 0.4888, 0.586, 0.4744, 0.5823, 0.4611, 0.5759, 0.4493, 0.567, 0.4395, 0.556, 0.4321, 0.5433, 0.4273, 0.5295, 0.4252, 0.515, 0.0, 0.0, 1.0, 0.0, 1.0, 1.0, 0.0, 0.0, 1.0, 1.0, 0.0, 1.0, 1.0, 0.0, 0.0, 0.0, 0.0, 0.5, 0.0, 0.0, 1.0, 0.0, 1.0, 1.0, 0.0, 0.0, 1.0, 1.0, 0.0, 1.0, 0.01861, 0.3612, 0.4297, 0.4862, 0.4261, 0.5004, 0.0, 0.4582, 0.0, 0.0, 1.0, 0.0, 1.0, 1.0, 0.0, 0.0, 1.0, 0.0, 0.0, 1.0, 1.0, 0.0, 1.0, 1.0, 0.0, 1.0, 0.0, 0.0, 1.0, 0.0, 0.0, 1.0, 0.0, 0.0, 1.0, 0.0, 1.0, 1.0, 0.0, 0.0, 1.0, 1.0, 0.0, 1.0, 0.0, 0.0, 1.0, 0.0, 1.0, 1.0, 1.0, 0.0, 1.0, 0.0, 1.0, 0.0, 1.0, 1.0, 0.0, 1.0, 0.0, 0.0, 0.6334, 0.9812, 0.5184, 0.5849, 0.5326, 0.5799, 0.7208, 0.9455, 1.0, 0.5, 1.0, 1.0, 0.0, 1.0, 0.8398, 0.1191, 0.9072, 0.1971, 0.5579, 0.467, 0.5479, 0.4571, 0.0, 0.0, 0.0, 0.0, 0.0, 0.0, 0.0, 0.0, 0.5592, 0.000154, 0.5103, 0.4387, 0.496, 0.4379, 0.4573, 0.0, 0.3578, 0.01985, 0.4818, 0.4398, 0.4682, 0.4446, 0.2647, 0.05872, 0.6596, 0.02055, 0.5241, 0.4424, 0.5103, 0.4387, 0.5592, 0.000154, 0.056, 0.2692, 0.4361, 0.4731, 0.4297, 0.4862, 0.01861, 0.3612, 0.0, 0.4582, 0.4261, 0.5004, 0.4252, 0.515, 0.0007, 0.5567, 0.3578, 0.01985, 0.4818, 0.4398, 0.4682, 0.4446, 0.2647, 0.05872, 0.1223, 0.8728, 0.1223, -0.1587, 0.8937, -0.1587, 0.8937, 0.8728, 0.5404, 0.9995, 0.5036, 0.5869, 0.5184, 0.5849, 0.6334, 0.9812, 0.0, 0.0, 0.0, 0.0, 0.0, 0.0, 0.0, 0.0, 0.0007, 0.5567, 0.4252, 0.515, 0.4273, 0.5295, 0.02051, 0.6527, 0.4451, 0.9995, 0.4888, 0.586, 0.5036, 0.5869, 0.5404, 0.9995, 0.7993, 0.894, 0.5457, 0.5723, 0.5571, 0.5622, 0.866, 0.829, 0.056, 0.2692, 0.4361, 0.4731, 0.4297, 0.4862, 0.01861, 0.3612, 0.9234, 0.755, 0.866, 0.829, 0.5571, 0.5622, 0.5656, 0.5495, 0.0, 0.0, 0.0, 0.0, 0.0, 0.0, 0.0, 0.0, 0.1131, 0.8232, 0.4395, 0.556, 0.4493, 0.567, 0.1819, 0.8913, 0.02051, 0.6527, 0.4273, 0.5295, 0.4321, 0.5433, 0.0585, 0.7427, 0.7544, 0.06062, 0.5368, 0.4486, 0.5241, 0.4424, 0.6596, 0.02055, 0.1109, 0.186, 0.4448, 0.4615, 0.4361, 0.4731, 0.056, 0.2692, 0.2624, 0.9445, 0.4611, 0.5759, 0.4744, 0.5823, 0.3513, 0.981, 0.0, 0.0, 0.0, 0.0, 0.0, 0.0, 0.0, 0.0, 0.02051, 0.6527, 0.4273, 0.5295, 0.4321, 0.5433, 0.0585, 0.7427, 0.9663, 0.67, 0.9234, 0.755, 0.5656, 0.5495, 0.5713, 0.5357, 0.5592, 0.000154, 0.5103, 0.4387, 0.496, 0.4379, 0.4573, 0.0, 0.0, 0.0, 0.0, 0.0, 0.0, 0.0, 0.0, 0.0, 0.7544, 0.06062, 0.5368, 0.4486, 0.5241, 0.4424, 0.6596, 0.02055, 0.0, 0.0, 0.0, 0.0, 0.0, 0.0, 0.0, 0.0, 0.4451, 0.9995, 0.4888, 0.586, 0.5036, 0.5869, 0.5404, 0.9995, 0.0, 0.0, 0.0, 1.0, 1.0, 0.0, 0.0, 0.0, 0.0, 0.0, 0.0, 0.0, 0.0, 0.0, 0.0, 0.0, 0.0, 0.0, 0.1819, 0.8913, 0.4493, 0.567, 0.4611, 0.5759, 0.2624, 0.9445, 0.0, 0.0, 0.0, 1.0, 0.0, 0.0, 0.0, 0.0, 0.0, 0.0, 0.0, 0.0, 0.0, 0.0, 0.0, 0.0, 0.1813, 0.1149, 0.4557, 0.4519, 0.4448, 0.4615, 0.1109, 0.186, 0.6596, 0.02055, 0.5241, 0.4424, 0.5103, 0.4387, 0.5592, 0.000154, 0.8398, 0.1191, 0.9072, 0.1971, 0.5579, 0.467, 0.5479, 0.4571, 0.9923, 0.5771, 0.9663, 0.67, 0.5713, 0.5357, 0.5742, 0.5211, 0.5404, 0.9995, 0.5036, 0.5869, 0.5184, 0.5849, 0.6334, 0.9812, 0.0585, 0.7427, 0.4321, 0.5433, 0.4395, 0.556, 0.1131, 0.8232, 0.4573, 0.0, 0.496, 0.4379, 0.4818, 0.4398, 0.3578, 0.01985, 0.2934, 0.04786, -0.03669, 0.1018, 0.1011, 0.4137, 0.0, 0.0, 0.0, 0.0, 0.0, 0.0, 0.0, 0.0, 0.3513, 0.981, 0.4744, 0.5823, 0.4888, 0.586, 0.4451, 0.9995, 0.0, 0.0, 0.0, 1.0, 0.0, 0.0, 0.0, 0.0, 0.0, 0.0, 0.0, 0.0, 0.0, 0.0, 0.0, 0.0, 0.0, 1.0, 0.0, 0.0, 1.0, 0.0, 1.0, 1.0, 0.0007, 0.5567, 0.4252, 0.515, 0.4273, 0.5295, 0.02051, 0.6527, 1.0, 1.0, 0.0, 1.0, 0.0, 0.5, 1.0, 0.5, 0.0, 0.0, 1.0, 0.5, 1.0, 1.0, 0.0, 1.0, 1.0, 0.4796, 0.9923, 0.5771, 0.5742, 0.5211, 0.5742, 0.5064, 0.0, 0.0, 0.0, 0.0, 0.0, 0.0, 0.0, 0.0, 1.0, 0.0, 0.0, 0.0, 1.0, 0.5, 0.5, 0.0, 1.0, 0.4796, 0.9923, 0.5771, 0.5742, 0.5211, 0.5742, 0.5064, 0.9884, 0.3812, 1.0, 0.4796, 0.5742, 0.5064, 0.5713, 0.4921, 0.0, 0.0, 0.0, 0.0, 0.0, 0.0, 0.0, 0.0, 0.9072, 0.1971, 0.9572, 0.2858, 0.5658, 0.4788, 0.5579, 0.467, 1.0, 0.0, 1.0, 1.0, 0.0, 1.0, 0.0, 0.0, 0.0, 0.0, 1.0, 0.0, 1.0, 0.0, 1.0, 1.0, 0.0, 1.0, 1.0, 0.0, 1.0, 0.0, 0.0, 1.0, 0.0, 0.0, 0.0, 0.0, 1.0, 0.0, 0.0, 1.0, 0.0, 1.0, 0.0, 0.0, 0.0, 1.0, 0.0, 0.0, 0.0, 0.0, 0.0, 0.0, 0.0, 1.0, 0.0, 0.0, 0.0, 0.0, 0.0, 0.0, 0.0, 0.0, 0.0, 0.0, 0.0, 0.0, 0.7208, 0.9455, 0.5326, 0.5799, 0.5457, 0.5723, 0.7993, 0.894, 0.1819, 0.8913, 0.4493, 0.567, 0.4611, 0.5759, 0.2624, 0.9445, 0.8883, 0.8187, 0.8187, 0.8883, 0.7368, 0.943, 0.6458, 0.9807, 0.5492, 0.9999, 0.4508, 0.9999, 0.3542, 0.9807, 0.2632, 0.943, 0.1813, 0.8883, 0.1117, 0.8187, 0.057, 0.7368, 0.01931, 0.6458, 0.000102, 0.5492, 9.998e-05, 0.4508, 0.01931, 0.3542, 0.05699, 0.2632, 0.1117, 0.1813, 0.1813, 0.1117, 0.2632, 0.05699, 0.3542, 0.01931, 0.4508, 9.998e-05, 0.5492, 0.0001006, 0.6458, 0.01931, 0.7368, 0.05699, 0.8187, 0.1117, 0.8883, 0.1813, 0.943, 0.2632, 0.9807, 0.3542, 0.9999, 0.4508, 0.9999, 0.5492, 0.9807, 0.6458, 0.943, 0.7368, 0.2632, 0.05691, 0.3542, 0.01922, 0.4508, 0.0, 0.5492, 0.0, 0.6458, 0.01922, 0.7368, 0.05691, 0.8187, 0.1116, 0.8884, 0.1813, 0.9431, 0.2632, 0.9808, 0.3542, 1.0, 0.4508, 1.0, 0.5492, 0.9808, 0.6458, 0.9431, 0.7368, 0.8884, 0.8187, 0.8187, 0.8884, 0.7368, 0.9431, 0.6458, 0.9808, 0.5492, 1.0, 0.4508, 1.0, 0.3542, 0.9808, 0.2632, 0.9431, 0.1813, 0.8884, 0.1116, 0.8187, 0.05691, 0.7368, 0.01921, 0.6458, 0.0, 0.5492, 0.0, 0.4508, 0.01922, 0.3542, 0.05691, 0.2632, 0.1116, 0.1813, 0.1813, 0.1116, 0.8187, 0.8884, 0.7368, 0.9431, 0.6458, 0.9808, 0.5492, 1.0, 0.4508, 1.0, 0.3542, 0.9808, 0.2632, 0.9431, 0.1813, 0.8884, 0.1116, 0.8187, 0.05691, 0.7368, 0.01921, 0.6458, 0.0, 0.5492, 0.0, 0.4508, 0.01922, 0.3542, 0.05691, 0.2632, 0.1116, 0.1813, 0.1813, 0.1116, 0.2632, 0.05691, 0.3542, 0.01922, 0.4508, 0.0, 0.5492, 0.0, 0.6458, 0.01922, 0.7368, 0.05691, 0.8187, 0.1116, 0.8884, 0.1813, 0.9431, 0.2632, 0.9808, 0.3542, 1.0, 0.4508, 1.0, 0.5492, 0.9808, 0.6458, 0.9431, 0.7368, 0.8884, 0.8187, 0.0, 0.0, 0.0, 0.0, 0.0, 0.0, 0.0, 0.0, 0.5368, 0.4486, 0.7544, 0.06062, 0.8398, 0.1191, 0.5479, 0.4571, 1.0, 1.0, 0.0, 1.0, 0.0, 0.0, 1.0, 0.0, 0.1109, 0.186, 0.4448, 0.4615, 0.4361, 0.4731, 0.056, 0.2692, 0.0585, 0.7427, 0.4321, 0.5433, 0.4395, 0.556, 0.1131, 0.8232, 0.0, 0.0, 0.0, 0.0, 0.0, 0.0, 0.0, 1.0, 0.0, 0.75, 1.0, 1.0, 1.0, 0.75, 1.0, 1.0, 0.0, 1.0, 1.0, 0.5, 1.0, 1.0, 0.0, 0.5, 1.0, 0.0, 1.0, 0.5, 0.0, 0.0, 1.0, 0.5, 0.0, 1.0, 0.0, 0.0, 1.0, 0.75, 0.0, 1.0, 1e-06, 0.75, 1.0, 1.0, 0.0, 1.0, 0.0, 0.5, 1.0, 0.5, 0.0, 0.5, 0.0, 0.0, 0.0, 0.0, 1.0, 0.0, 0.0, 0.0, 0.0, 0.0, 0.0, 0.0, 0.0, 0.0, 0.0, 0.0, 1.0, 0.0, 1.0, 0.5, 0.0, 0.0, 1.0, 0.5, 0.0, 0.5, 0.0, 0.0, 1.0, 0.0, 1.0, 0.5, 0.0, 0.0, 1.0, 0.0, 1.0, 0.5, 0.0, 0.5, 1.0, 0.0, 0.0, 0.5, 0.0, 0.0, 0.0, 0.0, 0.0, 0.0, 0.0, 0.0, 0.0, 0.0, 0.0, 0.0, 0.0, 0.0, 1.0, 0.0, 0.0, 1.0, 0.0, 1.0, 0.0, 1.0, 1.0, 0.0, 1.0, 0.0, 0.0, 0.0, 0.0, 0.0, 0.0, 0.0, 0.0, 0.0, 0.6334, 0.9812, 0.5184, 0.5849, 0.5326, 0.5799, 0.7208, 0.9455, 0.9923, 0.5771, 0.9663, 0.67, 0.5713, 0.5357, 0.5742, 0.5211, 1.0, 0.0, 1.0, 1.0, 0.5, 1.0, 0.0, 0.0, 0.5, 0.0, 0.0, 1.0, 0.5, 0.0, 0.5, 1.0, 0.0, 1.0, 0.5, 0.0, 1.0, 0.0, 0.5, 1.0, 1.0, 0.0, 1.0, 1.0, 0.5, 1.0, 0.5, 0.0, 1.0, 0.0, 0.5, 1.0, 1.0, 0.0, 1.0, 1.0, 0.5, 1.0, 0.7993, 0.894, 0.5457, 0.5723, 0.5571, 0.5622, 0.866, 0.829, 0.0, 0.0, 1.0, 0.0, 0.0, 0.0, 0.0, 0.0, 0.0, 0.0, 0.0, 0.0, 0.0, 0.0, 1.0, 0.0, 1.0, 1.0, 0.0, 1.0, 0.2934, 0.04786, 0.314, 0.4085, 0.9659, 0.381, 0.9454, 0.02037, 0.4573, 0.0, 0.496, 0.4379, 0.4818, 0.4398, 0.3578, 0.01985, 0.0, 0.0, 0.0, 1.0, 1.0, 1.0, 0.0, 0.0, 0.0, 0.0, 0.0, 0.0, 0.0, 0.0, 0.0, 0.0, 0.0, 0.0, 1.0, 0.0, 1.0, 1.0, 0.0, 0.0, 0.0, 0.0, 0.0, 0.0, 0.0, 0.0, 1.0, 1.0, 0.0, 1.0, 0.0, 0.0, 1.0, 0.0, 1.0, 1.0, 0.0, 0.0, 1.0, 0.0, 0.0, 1.0, 1.0, 0.0, 1.0, 1.0, 0.0, 1.0, 0.9884, 0.3812, 1.0, 0.4796, 0.5742, 0.5064, 0.5713, 0.4921, 1.0, 0.0, 1.0, 1.0, 0.0, 1.0, 0.0, 0.0, 1.0, 0.0, 0.0, 1.0, 1.0, 0.0, 1.0, 1.0, 0.0, 1.0, 0.0, 0.0, 1.0, 0.0, 1.0, 1.0, 0.0, 0.0, 1.0, 0.0, 1.0, 1.0, 1.0, 0.0, 1.0, 1.0, 0.0, 1.0, 0.0, 0.0, 0.0, 0.0, 1.0, 0.0, 0.0, 1.0, 1.0, 0.0, 1.0, 1.0, 0.0, 1.0, 0.0, 0.0, 0.0, 0.0, 0.0, 0.0, 0.0, 0.0, 1.0, 0.0, 0.0, 1.0, 0.0, 0.0, 1.0, 1.0, 0.0, 1.0, 0.0, 0.0, 0.0, 0.0, 0.0, 0.0, 0.0, 0.0, 0.0, 0.0, 1.0, 0.0, 1.0, 1.0, 0.0, 1.0, 0.0, 0.0, 1.0, 0.0, 0.9572, 0.2858, 0.9884, 0.3812, 0.5713, 0.4921, 0.5658, 0.4788, 0.0, 0.0, 1.0, 0.0, 0.0, 0.0, 0.0, 0.0, 0.0, 0.0, 0.0, 0.0, 0.0, 0.0, 0.0, 0.0, 0.5368, 0.4486, 0.7544, 0.06062, 0.8398, 0.1191, 0.5479, 0.4571, 0.7208, 0.9455, 0.5326, 0.5799, 0.5457, 0.5723, 0.7993, 0.894, 0.1131, 0.8232, 0.4395, 0.556, 0.4493, 0.567, 0.1819, 0.8913, 0.2647, 0.05872, 0.4682, 0.4446, 0.4557, 0.4519, 0.1813, 0.1149, 0.0, 0.0, 0.0, 1.0, 0.0, 0.0, 0.0, 0.0, 0.0, 0.0, 0.0, 0.0, 0.0, 0.0, 0.0, 0.0, 0.0, 0.0, 0.0, 0.4582, 0.4261, 0.5004, 0.4252, 0.515, 0.0007, 0.5567, 0.0, 0.0, 0.0, 0.0, 0.0, 0.0, 0.0, 0.0, 0.9663, 0.67, 0.9234, 0.755, 0.5656, 0.5495, 0.5713, 0.5357, 1.0, 0.0, 1.0, 0.5, 1.0, 1.0, 0.0, 1.0, 1.0, 0.0, 0.0, 0.0, 1.0, 0.0, 0.0, 0.0, 0.0, 0.0, 0.0, 1.0, 0.0, 0.0, 0.0, 0.0, 1.0, 1.0, 0.0, 0.5, 1.0, 0.5, 0.0, 1.0, 0.0, 0.0, 1.0, 0.8333, 1.0, 0.6667, 0.0, 0.0, 1.0, 0.0, 1.0, 0.5, 0.0, 0.0, 1.0, 0.5, 0.0, 0.0, 0.0, 0.0, 1.0, 0.6667, 0.0, 0.5, 0.0, 0.0, 1.0, 1.0, 0.0, 0.0, 0.0, 0.0, 1.0, 0.0, 1.0, 0.0, 0.0, 0.0, 1.0, 1.0, 0.5, 1.0, 0.0, 0.0, 0.0, 0.0, 0.0, 0.0, 1.0, 1.0, 0.0, 0.0, 0.0, 0.0, 0.0, 0.0, 0.0, 0.0, 0.0, 0.0, 0.0, 1.0, 0.5, 1e-06, 0.0, 0.0, 0.5, 1.0, 0.0, 0.0, 0.5, 0.75, 0.0, 1.0, 1.0, 0.75, 1.0, 0.5, 0.0, 0.0, 0.0, 0.0, 0.0, 0.0, 0.75, 1.0, 0.0, 0.0, 0.0, 0.0, 0.0, 0.0, 0.0, 0.0, 0.0, 0.0, 0.0, 0.0, 0.0, 0.0, 0.5, 0.0, 0.0, 0.0, 0.0, 0.0, 0.0, 0.0, 0.75, 0.0, 0.0, 0.0, 0.0, 1.0, 0.25, 1.0, 0.125, 0.5, 0.0, 0.0, 0.0, 0.0, 0.5, 0.75, 0.0, 0.0, 0.5, 1.0, 0.5, 1.0, 0.0, 0.0, 0.3333, 0.6667, 0.0, 0.0, 0.0, 0.0, 1.0, 0.0, 0.1667, 0.3333, 0.0, 0.0, 0.0, 0.0, 0.0, 0.0, 0.0, 0.0, 0.0, 0.0, 0.125, 0.5, 0.0, 1.0, 1.0, 0.0, 1.0, 0.0, 1.0, 0.0, 1.0, 0.0, 0.5, 1.0, 0.5, 1.0, 0.5, 1.0, 0.5, 1.0, 1e-06, 0.75, 0.5, 0.0, 1.0, 0.5, 1.0, 0.5, 0.5, 1.0, 0.5, 1.0, 0.0, 0.0, 1.0, 0.0, 1.0, 0.0, 0.0, 0.75, 0.0, 0.0, 0.0, 1.0, 0.5, 0.0, 0.0, 0.0, 0.5, 1.0, 1.0, 0.0, 0.0, 0.0, 0.5, 1.0, 0.0, 0.0, 0.0, 0.0, 0.5, 1.0, 0.0, 0.0, 0.0, 0.0, 0.0, 0.0, 1.0, 1.0, 0.0, 0.0, 0.5, 1.0, 1.0, 1.0, 0.0, 0.0, 1.0, 1.0, 0.75, 1.0, 0.5, 0.0, 0.0, 0.0, 0.0, 1.0, 0.0, 0.0, 1.0, 0.0, 0.0, 0.0, 1.0, 0.75, 0.0, 0.0, 0.0, 0.0, 1.0, 0.0, 0.0, 1.0, 0.0, 0.0, 0.0, 0.0, 0.0, 0.0, 0.0, 0.0, 0.0, 1.0, 0.0, 0.0, 1.0, 0.0, 0.0, 0.0, 0.0, 0.0, 0.0, 1.0, 0.0, 0.0, 0.0, 1.0, 0.0, 0.0, 0.0, 0.0, 1.0, 0.0, 0.0, 0.0, 0.0, 0.0, 0.0, 0.0, 0.0, 1.0, 0.0, 0.0, 0.0, 0.0, 0.0, 0.0, 0.0, 0.0, 0.0, 1.0, 0.0, 1.0, 0.0, 0.0, 0.25, 1.0, 1.0, 0.5, 0.0, 0.0, 0.1667, 0.3333, 0.5, 1.0, 0.0, 0.0, 0.0, 0.0, 0.3333, 0.6667, 0.5, 1.0, 0.0, 0.0, 0.5, 0.0, 0.0, 0.0, 1.0, 1.0, 0.5, 1.0, 0.0, 0.0, 1.0, 1.0, 0.0, 0.0, 1.0, 1.0, 0.0, 0.0, 1.0, 0.0, 1.0, 0.0, 0.0, 0.0, 0.0, 1.0, 0.0, 0.0, 0.0, 0.0, 0.0, 0.0, 0.0, 0.0, 0.0, 0.0, 0.0, 0.0, 0.0, 0.0, 0.0, 0.0, 0.0, 0.0, 0.0, 0.0, 0.0, 0.0, 0.0, 0.0, 0.0, 0.0, 0.0, 0.0, 0.0, 0.0, 0.0, 0.0, 0.0, 0.0, 0.0, 0.0, 0.0, 0.0, 0.0, 0.0, 0.2895, 0.425, -0.01376, 0.3707, 0.1768, -0.01823, 0.0, 0.0, 0.0, 0.0, 0.0, 0.0, 0.0, 0.0, 0.0, 0.0, 0.0, 0.0, 0.0, 0.0, 0.0, 0.0, 0.0, 0.0, 0.0, 0.0, 0.0, 0.0, 0.0, 0.0, 0.0, 0.0, 0.0, 0.0, 0.0, 0.0, 0.0, 0.0, 0.0, 0.0, 0.0, 0.0, 0.0, 0.0, 0.0, 0.0, 0.0, 0.0, 0.0, 0.0, 0.0, 0.0, 0.0, 0.0, 0.0, 0.0, 0.0, 0.0, 0.0, 0.0, 0.0, 0.0, 0.0, 0.0, 0.0, 0.0, 0.0, 0.0, 0.0, 0.0, 0.0, 0.0, 0.0, 0.0, 0.0, 0.0, 0.0, 0.0, 0.0, 0.0, 0.0, 0.0, 0.0, 0.0, 0.0, 0.0, 0.0, 0.0, 0.0, 0.0, 0.0, 0.0, 0.0, 0.0, 0.0, 0.0, 0.0, 0.0, 0.0, 0.0, 0.0, 0.0, 0.0, 0.0, 0.0, 0.0, 0.0, 0.0, 0.0, 0.0, 0.0, 0.0, 0.0, 0.0, 0.0, 0.0, 0.0, 0.0, 0.0, 0.0, 0.0, 0.0, 0.0, 0.0, 0.0, 0.0, 0.0, 0.0, 0.0, 0.0, 0.0, 0.0, 0.0, 0.0, 0.0, 0.0, 0.0, 0.0, 0.0, 0.0, 0.0, 0.0, 0.0, 0.0, 0.0, 0.0, 0.0, 0.0, 0.0, 0.0, 0.0, 0.0, 0.0, 0.0, 0.0, 0.0, 0.0, 0.0, 0.0, 0.0, 0.0, 0.0, 0.0, 0.0, 0.0, 0.0, 0.0, 0.0, 0.0, 0.0, 0.0, 0.0, 0.0, 0.0, 0.0, 0.0, 0.0, 0.0, 0.0, 0.0, 0.0, 0.0, 0.0, 0.0, 0.0, 0.0, 0.0, 0.0, 0.0, 0.0, 0.0, 0.0, 0.0, 0.0, 0.0, 0.0, 0.0, 0.0, 0.0, 0.0, 0.0, 0.0, 0.0, 0.0, 0.0, 0.0, 0.0, 0.0, 0.0, 0.0, 0.0, 0.0, 0.0, 0.0, 0.0, 0.0, 0.0, 0.0, 0.0, 0.0, 0.0, 0.0, 0.0, 0.0, 0.0, 0.0, 0.0, 0.0, 0.0, 0.0, 0.0, 0.0, 0.0, 0.0, 0.0, 0.0, 0.0, 0.0, 0.0, 0.0, 0.0, 0.0, 0.0, 0.0, 0.0, 0.0, 0.0, 0.0, 0.0, 0.0, 0.0, 0.0, 0.0, 0.0, 0.0, 0.0, 0.0, 0.0, 0.0, 0.0, 0.0, 0.0, 0.0, 0.0, 0.0, 0.0, 0.0, 0.0, 0.0, 0.0, 0.0, 0.0, 0.0, 0.0, 0.0, 0.0, 0.0, 0.0, 0.0, 0.0, 0.0, 0.0, 0.0, 0.0, 0.0, 0.0, 0.0, 0.0, 0.0, 0.0, 0.0, 0.0, 0.0, 0.0, 0.0, 0.0, 0.0, 0.0, 0.0, 0.0, 0.0, 0.0, 0.0, 0.0, 0.0, 0.0, 0.0, 0.0, 0.0, 0.0, 0.0, 0.0, 0.0, 0.0, 0.0, 0.0, 0.0, 0.0, 0.0, 0.0, 0.0, 0.0, 0.0, 0.0, 0.0, 0.0, 0.0, 0.0, 0.0, 0.0, 0.0, 0.0, 0.0, 0.0, 0.0, 0.0, 0.0, 0.0, 0.0, 0.0, 0.0, 0.0, 0.0, 0.0, 0.0, 0.0, 0.0, 0.0, 0.0, 0.0, 0.0, 0.0, 0.0, 0.0, 0.0, 0.0, 0.0, 0.0, 0.0, 0.0, 0.0, 0.0, 0.0, 0.0, 0.0, 0.0, 0.0, 0.0, 0.0, 0.0, 0.0, 0.0, 0.0, 0.0, 0.0, 0.0, 0.0, 0.0, 0.0, 0.0, 0.0, 0.0, 0.0, 0.0, 0.0, 0.0, 0.0, 0.0, 0.0, 0.0, 0.0, 0.0, 0.0, 0.0, 0.0, 0.0, 0.0, 0.0, 0.0, 0.0, 0.0, 0.0, 0.0, 0.0, 0.0, 0.0, 0.0, 0.0, 0.0, 0.0, 0.0, 0.0, 0.0, 0.0, 0.0, 0.0, 0.0, 0.0, 0.0, 0.0, 0.0, 0.0, 0.0, 0.0, 0.0, 0.0, 0.0, 0.0, 0.0, 0.0, 0.0, 0.0, 0.0, 0.0, 0.0, 0.0, 0.0, 0.0, 0.0, 0.0, 0.0, 0.0, 0.0, 0.0, 0.0, 0.0, 0.0, 0.0, 0.0, 0.0, 0.0, 0.0, 0.0, 0.0, 0.0, 0.0, 0.0, 0.0, 0.0, 0.0, 0.0, 0.0, 0.0, 0.0, 0.0, 0.0, 0.0, 0.0, 0.0, 0.0, 0.0, 0.0, 0.0, 0.0, 0.0, 0.0, 0.0, 0.0, 0.0, 0.0, 0.0, 0.0, 0.0, 0.0, 0.0, 0.0, 0.0, 0.0, 0.0, 0.0, 0.0, 0.0, 0.0, 0.0, 0.0, 0.0, 0.0, 0.0, 0.0, 0.0, 0.0, 0.0, 0.0, 0.0, 0.0, 0.0, 0.0, 0.0, 0.0, 0.0, 0.0, 0.0, 0.0, 0.0, 0.0, 0.0, 0.0, 0.0, 0.0, 0.0, 0.0, 0.0, 0.0, 0.0, 0.0, 0.0, 0.0, 0.0, 0.0, 0.0, 0.0, 0.0, 0.0, 0.0, 0.0, 0.0, 0.0, 0.0, 0.0, 0.0, 0.0, 0.0, 0.0, 0.0, 0.0, 0.0, 0.0, 0.0, 0.0, 0.0, 0.0, 0.0, 0.0, 0.0, 0.0, 0.0, 0.0, 0.0, 0.0, 0.0, 0.0, 0.0, 0.0, 0.0, 0.0, 0.0, 0.0, 0.0, 0.0, 0.0, 0.0, 0.0, 0.0, 0.0, 0.0, 0.0, 0.0, 0.0, 0.0, 0.0, 0.0, 0.0, 0.0, 0.0, 0.0, 0.0, 0.0, 0.0, 0.0, 0.0, 0.0, 0.0, 0.0, 0.0, 0.0, 0.0, 0.0, 0.0, 0.0, 0.0, 0.0, 0.0, 1.0, 0.0, 0.0, 0.0, 0.0, 0.0, 0.0, 0.0, 0.0, 0.0, 0.0, 0.0, 0.0, 0.0, 0.0, 0.0, 0.0, 0.0, 0.0, 0.0, 0.0, 0.0, 0.0, 0.0, 0.0, 0.0, 0.0, 0.0, 0.0, 0.0, 0.0, 0.0, 0.0, 0.0, 0.0, 0.0, 0.0, 0.0, 0.0, 0.0, 0.0, 0.0, 0.0, 0.0, 0.0, 0.0, 0.0, 0.0, 0.0, 0.0, 0.0, 0.0, 0.0, 0.0, 0.118, 0.8743, 0.118, -0.1255, 0.8974, -0.1255, 0.8974, 0.8743, 0.0, 0.0, 0.0, 0.0, 0.0, 0.0, 0.0, 0.0, 0.0, 0.0, 0.0, 1.0, 0.0, 0.0, 0.0, 0.0, 0.0, 0.0, 0.0, 0.0, 0.0, 0.0, 0.0, 0.0, 0.0, 0.0, 0.0, 0.0, 0.0, 0.0, 0.0, 0.0, 0.0, 0.0, 0.0, 0.0, 0.0, 0.0, 0.0, 0.0, 0.0, 0.0, 0.0, 0.0, 0.0, 0.0, 0.0, 0.0, 0.0, 0.0, 0.0, 0.0, 0.0, 0.0, 0.0, 0.0, 0.0, 0.0, 0.0, 1.0, 0.0, 0.0, 0.0, 0.0, 0.0, 0.0, 0.0, 0.0, 0.0, 0.0, 0.0, 0.0, 0.0, 0.0, 0.0, 0.0, 0.0, 0.0, 0.0, 0.0, 0.0, 0.0, 0.0, 0.0, 0.0, 0.0, 0.0, 0.0, 0.0, 0.0, 0.0, 0.0, 0.0, 0.0, 0.0, 0.0, 0.0, 0.0, 0.0, 0.0, 0.0, 0.0, 0.0, 0.0, 0.0, 0.0, 0.0, 1.0, 0.0, 0.0, 0.0, 0.0, 0.0, 0.0, 0.0, 0.0, 0.0, 0.0, 0.0, 0.0, 0.0, 0.0, 0.0, 0.0, 0.0, 0.0, 0.0, 0.0, 0.0, 0.0, 0.0, 0.0, 0.0, 0.0, 0.0, 0.0, 0.0, 0.0, 0.9659, 0.381, 0.0, 0.0, 0.0, 0.0, 0.0, 0.0, 0.0, 0.0, 0.0, 0.0, 0.0, 0.0, 0.0, 0.0, 0.0, 1.0, 0.0, 0.0, 0.0, 0.0, 0.0, 0.0, 0.0, 0.0, 0.0, 0.0, 0.0, 0.0, 0.0, 0.0, 0.0, 1.0, 0.0, 0.0, 0.0, 0.0, 0.0, 0.0, 0.0, 0.0, 0.0, 0.0, 0.0, 0.0, 0.0, 0.0, 0.0, 0.0, 0.0, 0.0, 0.0, 0.0, 0.0, 0.0, 0.0, 0.0, 0.0, 0.5, 0.0, 0.0, 0.0, 0.0, 0.0, 0.0, 0.0, 0.0, 0.0, 0.0, 0.0, 0.0, 0.0, 0.0, 0.0, 0.0, 0.0, 0.0, 0.0, 0.0, 0.0, 0.0, 0.0, 0.0, 0.0, 0.0, 0.0, 0.0, 0.0, 0.0, 0.0, 0.0, 0.0, 0.0, 0.0, 0.0, 0.0, 0.0, 0.0, 0.0, 0.0, 0.0, 0.0, 0.0, 0.0, 0.0, 0.0, 0.0, 0.0, 0.0, 0.0, 0.0, 0.0, 0.0, 0.0, 0.0, 0.0, 0.0, 0.0, 0.0, 0.0, 0.0, 0.0, 0.0, 0.0, 0.0, 0.0, 0.0, 0.0, 0.0, 0.0, 0.0, -0.01376, 0.3707, -0.05132, 0.1005, 0.1768, -0.01823, 0.0, 0.0, 1.0, 0.0, 0.0, 0.0, 0.0, 0.0, 0.0, 0.0, 0.0, 0.0, 0.0, 0.0, 0.0, 0.0, 0.0, 0.0, 1.0, 0.0, 0.0, 0.0, 0.0, 0.0, 0.0, 0.0, 0.0, 0.0, 0.0, 0.0, 0.0, 0.0, 0.0, 0.0, 0.0, 0.0, 0.0, 0.0, 0.0, 0.0, 0.0, 0.0, 0.0, 0.0, 0.0, 0.0, 0.0, 0.0, 0.0, 0.0, 0.0, 0.0, 0.0, 0.0, 0.0, 0.0, 0.0, 0.0, 0.0, 0.0, 0.0, 0.0, 0.0, 0.0, 0.0, 0.0, 0.0, 0.0, 0.0, 0.0, 0.0, 0.0, 0.0, 0.0, 0.0, 1.0, 0.0, 1.0, 0.0, 0.0, 0.0, 0.0, 0.0, 0.0, 0.0, 0.0, 0.0, 0.0, 0.0, 0.0, 0.0, 0.0, 0.0, 0.0, 0.0, 0.0, 0.0, 0.0, 0.0, 0.0, 0.0, 0.0, 0.0, 0.0, 0.0, 0.0, 0.0, 0.0, 0.0, 0.0, 0.0, 1.0, 0.0, 0.0, 0.0, 0.0, 0.0, 0.0, 0.0, 0.0, 0.0, 0.0, 0.0, 0.0, 0.0, 0.0, 0.0, 0.0, 0.0, 0.0, 0.0, 0.0, 0.0, 0.0, 0.0, 0.0, 0.0, 0.0, 0.0, 0.0, 0.0, 0.0, 0.0, 0.0, 0.0, 0.0, 0.0, 0.0, 0.0, 0.0, 0.0, 0.0, 0.0, 0.0, 0.0, 0.0, 0.0, 0.0, 0.0, 0.0, 1.0, 0.0, 0.0, 0.0, 0.0, 0.0, 0.0, 0.0, 0.0, 0.0, 0.0, 0.0, 0.0, 0.0, 0.0, 0.0, 0.0, 0.0, 0.0, 0.0, 0.0, 0.0, 0.0, 0.0, 0.0, 0.0, 0.0, 0.0, 0.0, 0.0, 0.0, 0.0, 0.0, 0.0, 0.0, 0.0, 0.0, 0.0, 0.0, 0.0, 1.0, 0.0, 0.0, 0.0, 0.0, 0.0, 0.0, 0.0, 0.0, 0.0, 0.0, 0.0, 0.0, 0.0, 0.0, 0.0, 0.0, 0.0, 0.3542, 0.01931, 0.4508, 9.998e-05, 0.5492, 0.0001002, 0.6458, 0.01931, 0.7368, 0.057, 0.8187, 0.1117, 0.8883, 0.1813, 0.943, 0.2632, 0.9807, 0.3542, 0.9999, 0.4508, 0.9999, 0.5492, 0.9807, 0.6458, 0.943, 0.7368, 0.8883, 0.8187, 0.8187, 0.8883, 0.7368, 0.943, 0.6458, 0.9807, 0.5492, 0.9999, 0.4508, 0.9999, 0.3542, 0.9807, 0.2632, 0.943, 0.1813, 0.8883, 0.1117, 0.8187, 0.057, 0.7368, 0.01931, 0.6458, 0.000101, 0.5492, 9.998e-05, 0.4508, 0.01931, 0.3542, 0.05699, 0.2632, 0.1117, 0.1813, 0.1813, 0.1117, 0.2632, 0.05699, 0.0, 0.0, 0.0, 0.0, 0.0, 1.0, 0.0, 0.0, 0.0, 0.0, 0.0, 0.0, 0.0, 0.0, 0.0, 0.0, 0.0, 0.0, 0.0, 0.0, 0.0, 0.0, 0.0, 0.0, 0.0, 0.0, 0.0, 0.0, 0.0, 0.0, 0.0, 0.0, 0.0, 0.0, 0.0, 0.0, 0.0, 0.0, 0.0, 0.0, 0.0, 0.0, 0.0, 0.0, 0.0, 0.0, 0.0, 1.0, 0.0, 0.5, 0.0, 0.0, 0.0, 0.0, 0.0, 0.0, 0.0, 0.0, 0.0, 0.0, 0.0, 0.0, 0.0, 0.0, 0.0, 0.0, 0.0, 0.0, 0.0, 0.0, 0.0, 0.0, 0.0, 0.0, 0.0, 0.0, 0.0, 0.0, 0.0, 0.0, 0.0, 0.0, 0.0, 0.0, 0.0, 0.0, 0.0, 0.0, 0.0, 0.0, 0.0, 0.0, 0.0, 0.0, 0.0, 0.0, 0.0, 0.0, 0.0, 0.0, 0.0, 0.0, 0.0, 0.0, 0.0, 0.0, 0.0, 0.0, 0.314, 0.4085, 0.0, 1.0, 0.0, 0.5, 0.0, 0.0, 0.0, 0.0, 0.0, 0.0, 0.0, 0.0, 0.0, 0.0, 0.0, 0.0, 0.0, 0.0, 0.0, 0.0, 0.0, 0.0, 0.0, 0.0, 0.0, 0.0, 0.0, 0.0, 0.0, 0.0, 0.0, 0.0, 0.0, 0.0, 0.0, 0.0, 0.0, 0.0, 0.0, 0.0, 0.0, 0.0, 0.0, 0.0, 0.0, 0.0, 0.0, 0.0, 0.0, 0.0, 0.0, 0.0, 0.0, 0.0, 0.0, 1.0, 0.0, 0.0, 0.0, 0.0, 0.0, 0.0, 0.0, 0.0, 0.0, 0.0, 0.0, 0.0, 0.0, 0.0, 0.0, 1.0, 0.0, 0.0, 0.0, 0.0, 0.0, 0.0, 0.0, 0.0, 0.0, 0.0, 0.0, 0.0, 0.0, 0.0, 0.0, 0.0, 0.0, 0.0, 0.0, 0.0, 0.0, 0.0, 0.0, 0.0, 0.0, 0.0, 0.0, 0.0, 0.0, 0.0, 0.0, 0.0, 0.0, 0.0, 0.0, 0.0, 0.0, 0.0, 0.0, 0.0, 0.0, 0.0, 0.0, 0.0, 0.0, 0.0, 0.0, 0.0, 0.0, 0.0, 0.0, 0.0, 0.0, 0.0, 0.0, 0.0, 0.0, 0.0, 0.0, 0.0, 0.0, 0.0, 0.0, 0.0, 0.0, 0.0, 0.0, 0.0, 0.0, 0.0, 0.0, 0.0, 0.0, 1.0, 0.0, 0.0, 0.0, 0.0, 0.0, 0.0, 0.0, 0.0, 0.0, 0.0, 0.0, 0.0, 0.0, 0.0, 0.0, 0.0, 0.0, 0.0, 0.0, 0.0, 0.9424, -0.01302, 0.9732, 0.37, 0.2895, 0.425, 0.1768, -0.01823, 0.0, 0.0, 0.0, 0.0, 0.0, 0.0, 0.0, 0.0, 0.0, 0.0, 0.0, 1.0, 0.0, 0.0, 0.0, 0.0, 0.0, 0.0, 0.0, 0.0, 0.0, 0.0, 0.0, 0.0, 0.0, 0.0, 0.0, 0.0, 0.0, 0.0, 0.0, 0.0, 0.0, 0.0, 0.0, 0.0, 1.0, 0.0, 0.0, 0.0, 0.0, 0.0, 0.0, 0.0, 0.0, 0.0, 0.0, 0.0, 0.0, 0.0, 0.0, 0.0, 0.0, 0.0, 0.0, 0.0, 0.0, 0.0, 0.0, 0.0, 0.0, 0.0, 0.0, 0.0, 0.0, 0.0, 0.0, 0.0, 0.0, 0.0, 0.0, 0.0, 0.0, 0.0, 0.0, 0.0, 0.0, 0.0, 0.0, 0.0, 0.0, 0.0, 0.0, 0.0, 0.0, 0.0, 0.0, 0.0, 0.0, 0.0, 0.0, 0.0, 0.0, 0.0, 0.0, 0.0, 0.0, 0.0, 0.0, 0.0, 0.0, 0.0, 0.0, 0.0, 0.0, 0.0, 0.0, 0.0, 0.0, 0.0, 0.0, 0.0, 0.0, 0.0, 0.0, 0.0, 0.0, 0.0, 0.0, 0.0, 0.0, 0.0, 0.0, 0.0, 0.0, 0.0, 0.0, 0.0, 1.0, 0.0, 0.0, 0.0, 0.0, 0.0, 0.0, 0.0, 0.0, 0.0, 0.0, 0.0, 0.0, 0.0, 0.0, 0.0, 0.0, 0.0, 0.0, 0.0, 0.0, 0.0, 0.0, 1.0, 0.0, 0.0, 0.0, 0.0, 0.0, 0.0, 0.0, 0.0, 0.0, 0.0, 0.0, 0.0, 0.0, 0.0, 0.0, 0.0, 0.0, 0.0, 0.0, 0.0, 0.0, 0.0, 0.0, 1.0, 0.0, 0.0, 0.0, 0.0, 0.0, 0.0, 0.0, 0.0, 0.0, 0.0, 0.0, 0.0, 0.0, 0.0, 0.0, 0.0, 0.0, 0.0, 0.0, 0.0, 0.0, 0.0, 0.0, 0.0, 0.0, 0.0, 0.0, 0.0, 0.0, 0.0, 0.0, 0.0, 0.0, 0.0, 0.0, 0.0, 0.0, 0.0, 0.0, 0.0, 0.0, 0.0, 0.0, 0.0, 0.0, 0.0, 0.0, 1.0, 0.0, 0.0, 0.0, 0.0, 0.0, 0.0, 0.0, 0.0, 0.0, 0.0, 0.0, 0.0, 0.0, 0.0, 0.0, 0.0, 0.0, 0.0, 0.0, 0.0, 0.0, 0.0, 0.0, 0.0, 0.0, 1.0, 0.0, 0.0, 0.0, 0.0, 0.0, 0.0, 0.0, 0.0, 0.0, 0.0, 0.0, 0.0, 0.0, 0.0, 0.0, 0.0, 0.0, 0.0, 0.0, 0.0, 0.0, 0.0, 0.0, 0.0, 0.0, 0.0, 0.0, 0.0, 0.0, 0.0, 0.0, 0.0, 0.0, 0.0, 0.0, 0.0, 0.0, 0.0, 0.0, 0.0, 0.0, 0.0, 0.0, 0.0, 0.0, 0.0, 0.0, 0.0, 0.0, 0.0, 0.0, 0.0, 0.0, 0.0, 0.0, 0.0, 0.0, 0.0, 0.0, 0.0, 0.0, 0.0, 0.0, 0.0, 0.0, 0.0, 0.0, 0.0, 0.0, 0.0, 0.0, 0.0, 0.0, 0.0, 0.0, 0.0, 0.0, 0.0, 0.0, 0.0, 0.0, 0.0, 0.0, 0.0, 0.0, 0.0, 0.0, 0.0, 0.0, 0.0, 0.0, 0.0, 0.0, 0.0, 0.0, 0.0, 0.0, 0.0, 0.0, 0.0, 0.0, 0.0, 0.0, 0.0, 0.0, 0.0, 0.0, 0.0, 0.0, 0.0, 0.0, 0.0, 0.0, 0.0, 0.0, 0.0, 0.0, 0.0, 0.0, 0.0, 0.0, 0.0, 0.0, 0.0, 0.0, 0.0, 0.0, 0.0, 0.0, 0.0, 0.0, 0.0, 0.0, 0.0, 0.0, 0.0, 0.0, 0.0, 0.0, 0.0, 0.0, 0.0, 0.0, 0.0, 0.0, 0.0, 0.0, 0.0, 0.0, 0.0, 0.0, 0.0, 0.0, 0.0, 0.0, 0.0, 0.0, 0.0, 0.0, 0.0, 0.0, 0.0, 0.0, 0.0, 0.0, 0.0, 0.0, 0.0, 0.0, 0.0, 0.0, 0.0, 0.0, 0.0, 0.0, 0.0, 0.0, 0.0, 0.0, 0.0, 0.0, 0.0, 0.0, 0.0, 0.0, 0.0, 0.0, 0.0, 0.0, 0.0, 0.0, 0.0, 0.0, 0.0, 0.0, 0.0, 0.0, 0.0, 0.0, 0.0, 0.0, 0.0, 0.0, 0.0, 0.0, 0.0, 0.0, 0.0, 0.0, 0.0, 0.0, 0.0, 0.0, 0.0, 0.0, 0.0, 0.7182, 0.3453, 0.5133, 0.4237, 0.02931, 0.4136, 6.508e-05, 6.575e-05, 0.4839, 6.508e-05, 0.6896, 0.004421, 0.818, 0.01028, 0.9999, 0.03556, 0.8794, 0.1753, 0.8238, 0.2412, 0.0, 0.0, 0.0, 0.0, 0.0, 0.0, 0.0, 0.0, 0.0, 0.0, 0.0, 0.0, 0.0, 0.0, 0.0, 0.0, 0.0, 0.0, 0.0, 0.0, 0.0, 0.0, 0.0, 0.0, 0.0, 0.0, 0.0, 0.0, 0.0, 0.0, 0.0, 0.0, 0.0, 0.0, 0.0, 0.0, 0.0, 0.0, 0.0, 0.0, 0.0, 0.0, 0.0, 0.0, 0.0, 0.0, 0.0, 0.0, 0.0, 0.0, 0.0, 0.0, 0.0, 0.0, 0.0, 0.0, 0.0, 0.0, 0.0, 0.0, 0.0, 0.0, 0.0, 0.0, 0.0, 0.0, 0.0, 0.0, 0.0, 0.0, 0.0, 0.0, 0.0, 0.0, 0.0, 0.0, 0.0, 0.0, 0.0, 0.0, 0.0, 0.0, 0.0, 0.0, 0.0, 0.0, 0.0, 0.0, 0.0, 0.0, 0.0, 0.0, 0.0, 0.0, 0.0, 0.0, 0.0, 0.0, 0.0, 0.0, 0.0, 0.0, 0.0, 0.0, 0.0, 0.0, 0.0, 0.0, 0.0, 0.0, 0.0, 0.0, 0.0, 0.0, 0.0, 0.0, 0.0, 0.0, 0.0, 0.0, 0.0, 0.0, 0.0, 0.0, 0.0, 0.0, 0.0, 0.0, 0.0, 0.0, 0.0, 0.0, 0.0, 0.0, 0.0, 0.0, 0.0, 0.0, 0.0, 0.0, 0.0, 0.0, 0.0, 0.0, 0.0, 0.0, 0.0, 0.0, 0.0, 0.0, 0.0, 0.0, 0.0, 0.0, 0.0, 0.0, 0.0, 0.0, 0.0, 0.0, 0.0, 0.0])
me_car.materials.append(mat_material_darkredcar_t_redcar_png)
me_car.materials.append(mat_none_blackwindow_jpg)
me_car.materials.append(mat_material_taillightred)
me_car.materials.append(mat_none_cartire_tga)
me_car.materials.append(mat_material_headlightred)
me_car.materials.append(mat_material_blackwindow__blackwindow_jpg)
me_car.use_remesh_preserve_volume = False
me_car.use_remesh_preserve_attributes = False
me_car.use_mirror_vertex_groups = False
me_car.update()

# ---- objects
ob_car = bpy.data.objects.new('car', me_car)
ob_lamp = bpy.data.objects.new('Lamp', light_lamp)
ob_camera = bpy.data.objects.new('Camera', cam_camera)
ob_lamp_001 = bpy.data.objects.new('Lamp.001', light_lamp_001)

# ---- transforms, parenting, visibility, modifiers, constraints
ob_car.location = (0.0, 0.0, 0.0)
ob_car.lineart.crease_threshold = 0.0
ob_lamp.location = (4.076, 6.296, 3.143)
ob_lamp.rotation_euler = (0.6503, 0.05522, 1.866)
ob_lamp.lock_rotations_4d = False
ob_lamp.empty_display_type = 'ARROWS'
ob_lamp.color = (0.0, 0.0, 0.0, 0.0)
ob_lamp.lineart.crease_threshold = 0.0
ob_camera.location = (7.481, -6.508, 5.344)
ob_camera.rotation_euler = (1.109, 0.01082, 0.8149)
ob_camera.lock_rotations_4d = False
ob_camera.empty_display_type = 'ARROWS'
ob_camera.color = (0.0, 0.0, 0.0, 0.0)
ob_camera.display_type = 'WIRE'
ob_camera.lineart.crease_threshold = 0.0
ob_lamp_001.location = (-4.954, -7.163, 5.904)
ob_lamp_001.rotation_euler = (0.6503, 0.05522, 1.866)
ob_lamp_001.lock_rotations_4d = False
ob_lamp_001.empty_display_type = 'ARROWS'
ob_lamp_001.color = (0.0, 0.0, 0.0, 0.0)
ob_lamp_001.lineart.crease_threshold = 0.0

# ---- collection membership
col_collection_1.objects.link(ob_car)
col_collection_1.objects.link(ob_lamp)
col_collection_1.objects.link(ob_camera)
col_collection_1.objects.link(ob_lamp_001)

# ---- scene / render settings (as saved in the file)
scene.camera = ob_camera
scene.frame_start = 1; scene.frame_end = 250; scene.frame_set(1)
scene.render.engine = 'BLENDER_EEVEE_NEXT'
scene.render.image_settings.color_mode = 'RGB'
scene.render.image_settings.compression = 90
scene.render.resolution_percentage = 50
scene.render.dither_intensity = 0.0
scene.cycles.use_denoising = False
scene.cycles.samples = 10
scene.cycles.sampling_pattern = 'TABULATED_SOBOL'
scene.cycles.light_sampling_threshold = 0.0
scene.cycles.use_adaptive_sampling = False
scene.cycles.use_light_tree = False
scene.cycles.blur_glossy = 0.0
scene.cycles.volume_bounces = 1
scene.cycles.pixel_filter_type = 'GAUSSIAN'
scene.cycles.sample_clamp_indirect = 0.0
scene.view_settings.view_transform = 'Standard'
bpy.context.view_layer.update()
